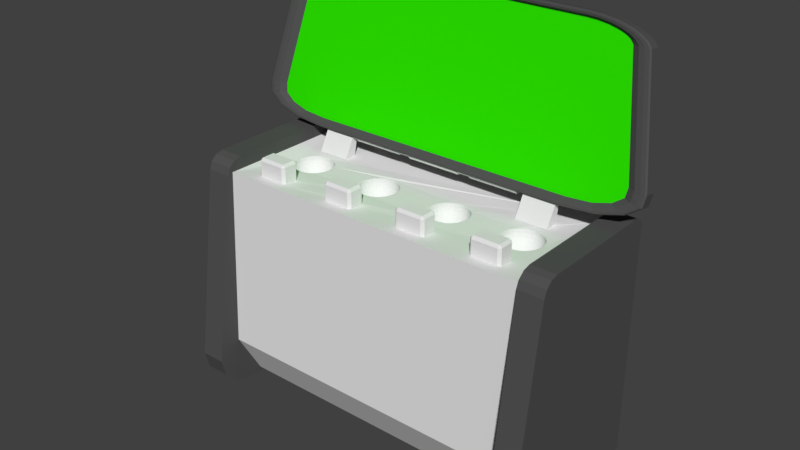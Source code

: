 # Source: computer.blend  (saved by Blender 2.79.0; exported with 4.5.12 LTS)
import bpy
from mathutils import Matrix  # noqa: F401  (used for matrix-valued properties, if any)

bpy.ops.wm.read_factory_settings(use_empty=True)
scene = bpy.context.scene
scene.name = 'Scene'

# ---- collections
col_collection_1 = bpy.data.collections.new('Collection 1'); scene.collection.children.link(col_collection_1)

# ---- materials (node trees are filled in below, after node groups)
mat_button4 = bpy.data.materials.new('Button4')
mat_button4.alpha_threshold = 0.0
mat_button4.roughness = 0.5
mat_button3 = bpy.data.materials.new('Button3')
mat_button3.alpha_threshold = 0.0
mat_button3.roughness = 0.5
mat_button2 = bpy.data.materials.new('Button2')
mat_button2.alpha_threshold = 0.0
mat_button2.roughness = 0.5
mat_button1 = bpy.data.materials.new('Button1')
mat_button1.alpha_threshold = 0.0
mat_button1.roughness = 0.5
mat_material_001 = bpy.data.materials.new('Material.001')
mat_material_001.alpha_threshold = 0.0
mat_material_001.roughness = 0.5
mat_material_001.line_color = (0.0, 0.0, 0.0, 1.0)
mat_screan_001 = bpy.data.materials.new('Screan.001')
mat_screan_001.alpha_threshold = 0.0
mat_screan_001.diffuse_color = (0.02576, 0.8, 0.0, 1.0)
mat_screan_001.roughness = 0.5
mat_frame_001 = bpy.data.materials.new('Frame.001')
mat_frame_001.alpha_threshold = 0.0
mat_frame_001.roughness = 0.5
mat_button1_001 = bpy.data.materials.new('Button1.001')
mat_button1_001.alpha_threshold = 0.0
mat_button1_001.roughness = 0.5
mat_button2_001 = bpy.data.materials.new('Button2.001')
mat_button2_001.alpha_threshold = 0.0
mat_button2_001.roughness = 0.5
mat_button3_001 = bpy.data.materials.new('Button3.001')
mat_button3_001.alpha_threshold = 0.0
mat_button3_001.roughness = 0.5
mat_button4_001 = bpy.data.materials.new('Button4.001')
mat_button4_001.alpha_threshold = 0.0
mat_button4_001.roughness = 0.5

# ---- material node trees
mat_frame_001.use_nodes = True; mat_frame_001.node_tree.nodes.clear()
_N = mat_frame_001.node_tree.nodes; _L = mat_frame_001.node_tree.links
n0 = _N.new('ShaderNodeOutputMaterial'); n0.name = 'Material Output'; n0.location = (300, 300)
n1 = _N.new('ShaderNodeBsdfDiffuse'); n1.name = 'Diffuse BSDF'; n1.location = (10, 300)
n1.inputs[0].default_value = (0.08714, 0.08714, 0.08714, 1.0)
_L.new(n1.outputs[0], n0.inputs[0])
n0.is_active_output = True

# ---- world
world_world = bpy.data.worlds.new('World'); scene.world = world_world
world_world.color = (0.05088, 0.05088, 0.05088)
world_world.use_sun_shadow = False
world_world.sun_shadow_jitter_overblur = 0.0
world_world.cycles.sampling_method = 'MANUAL'

# ---- meshes
me_cube_004 = bpy.data.meshes.new('Cube.004')
me_cube_004.from_pydata([(-0.035, -0.0252, -0.03248), (-0.042, -0.0182, -0.03248), (-0.035, -0.0252, 0.01932), (-0.035, -0.0182, 0.02632), (-0.042, -0.0182, 0.01932), (-0.042, 0.0182, -0.03248), (-0.035, 0.0252, -0.03248), (-0.035, 0.0182, 0.02632), (-0.035, 0.0252, 0.01932), (-0.042, 0.0182, 0.01932), (0.042, -0.0182, -0.03248), (0.035, -0.0252, -0.03248), (0.035, -0.0182, 0.02632), (0.035, -0.0252, 0.01932), (0.042, -0.0182, 0.01932), (0.035, 0.0252, -0.03248), (0.042, 0.0182, -0.03248), (0.035, 0.0182, 0.02632), (0.042, 0.0182, 0.01932), (0.035, 0.0252, 0.01932)], [], [(5, 6, 15, 16, 10, 11, 0, 1), (11, 13, 2, 0), (16, 18, 14, 10), (17, 7, 3, 12), (1, 4, 9, 5), (6, 8, 19, 15), (2, 3, 4), (7, 8, 9), (12, 13, 14), (17, 18, 19), (0, 2, 4, 1), (3, 7, 9, 4), (8, 6, 5, 9), (7, 17, 19, 8), (18, 16, 15, 19), (17, 12, 14, 18), (13, 11, 10, 14), (12, 3, 2, 13)])
me_cube_004.materials.append(mat_button4)
me_cube_004.use_remesh_preserve_volume = False
me_cube_004.use_remesh_preserve_attributes = False
me_cube_004.use_mirror_vertex_groups = False
me_cube_004.update()
me_cube_003 = bpy.data.meshes.new('Cube.003')
me_cube_003.from_pydata([(-0.035, -0.0252, -0.03248), (-0.042, -0.0182, -0.03248), (-0.035, -0.0252, 0.01932), (-0.035, -0.0182, 0.02632), (-0.042, -0.0182, 0.01932), (-0.042, 0.0182, -0.03248), (-0.035, 0.0252, -0.03248), (-0.035, 0.0182, 0.02632), (-0.035, 0.0252, 0.01932), (-0.042, 0.0182, 0.01932), (0.042, -0.0182, -0.03248), (0.035, -0.0252, -0.03248), (0.035, -0.0182, 0.02632), (0.035, -0.0252, 0.01932), (0.042, -0.0182, 0.01932), (0.035, 0.0252, -0.03248), (0.042, 0.0182, -0.03248), (0.035, 0.0182, 0.02632), (0.042, 0.0182, 0.01932), (0.035, 0.0252, 0.01932)], [], [(5, 6, 15, 16, 10, 11, 0, 1), (11, 13, 2, 0), (16, 18, 14, 10), (17, 7, 3, 12), (1, 4, 9, 5), (6, 8, 19, 15), (2, 3, 4), (7, 8, 9), (12, 13, 14), (17, 18, 19), (0, 2, 4, 1), (3, 7, 9, 4), (8, 6, 5, 9), (7, 17, 19, 8), (18, 16, 15, 19), (17, 12, 14, 18), (13, 11, 10, 14), (12, 3, 2, 13)])
me_cube_003.materials.append(mat_button3)
me_cube_003.use_remesh_preserve_volume = False
me_cube_003.use_remesh_preserve_attributes = False
me_cube_003.use_mirror_vertex_groups = False
me_cube_003.update()
me_cube_002 = bpy.data.meshes.new('Cube.002')
me_cube_002.from_pydata([(-0.035, -0.0252, -0.03248), (-0.042, -0.0182, -0.03248), (-0.035, -0.0252, 0.01932), (-0.035, -0.0182, 0.02632), (-0.042, -0.0182, 0.01932), (-0.042, 0.0182, -0.03248), (-0.035, 0.0252, -0.03248), (-0.035, 0.0182, 0.02632), (-0.035, 0.0252, 0.01932), (-0.042, 0.0182, 0.01932), (0.042, -0.0182, -0.03248), (0.035, -0.0252, -0.03248), (0.035, -0.0182, 0.02632), (0.035, -0.0252, 0.01932), (0.042, -0.0182, 0.01932), (0.035, 0.0252, -0.03248), (0.042, 0.0182, -0.03248), (0.035, 0.0182, 0.02632), (0.042, 0.0182, 0.01932), (0.035, 0.0252, 0.01932)], [], [(11, 13, 2, 0), (16, 18, 14, 10), (17, 7, 3, 12), (1, 4, 9, 5), (6, 8, 19, 15), (2, 3, 4), (7, 8, 9), (12, 13, 14), (17, 18, 19), (0, 2, 4, 1), (3, 7, 9, 4), (8, 6, 5, 9), (7, 17, 19, 8), (18, 16, 15, 19), (17, 12, 14, 18), (13, 11, 10, 14), (12, 3, 2, 13), (5, 6, 15, 16, 10, 11, 0, 1)])
me_cube_002.materials.append(mat_button2)
me_cube_002.use_remesh_preserve_volume = False
me_cube_002.use_remesh_preserve_attributes = False
me_cube_002.use_mirror_vertex_groups = False
me_cube_002.update()
me_cube_001 = bpy.data.meshes.new('Cube.001')
me_cube_001.from_pydata([(-0.035, -0.0252, -0.03248), (-0.042, -0.0182, -0.03248), (-0.035, -0.0252, 0.01932), (-0.035, -0.0182, 0.02632), (-0.042, -0.0182, 0.01932), (-0.042, 0.0182, -0.03248), (-0.035, 0.0252, -0.03248), (-0.035, 0.0182, 0.02632), (-0.035, 0.0252, 0.01932), (-0.042, 0.0182, 0.01932), (0.042, -0.0182, -0.03248), (0.035, -0.0252, -0.03248), (0.035, -0.0182, 0.02632), (0.035, -0.0252, 0.01932), (0.042, -0.0182, 0.01932), (0.035, 0.0252, -0.03248), (0.042, 0.0182, -0.03248), (0.035, 0.0182, 0.02632), (0.042, 0.0182, 0.01932), (0.035, 0.0252, 0.01932)], [], [(5, 6, 15, 16, 10, 11, 0, 1), (11, 13, 2, 0), (16, 18, 14, 10), (17, 7, 3, 12), (1, 4, 9, 5), (6, 8, 19, 15), (2, 3, 4), (7, 8, 9), (12, 13, 14), (17, 18, 19), (0, 2, 4, 1), (3, 7, 9, 4), (8, 6, 5, 9), (7, 17, 19, 8), (18, 16, 15, 19), (17, 12, 14, 18), (13, 11, 10, 14), (12, 3, 2, 13)])
me_cube_001.materials.append(mat_button1)
me_cube_001.use_remesh_preserve_volume = False
me_cube_001.use_remesh_preserve_attributes = False
me_cube_001.use_mirror_vertex_groups = False
me_cube_001.update()
me_cube_006 = bpy.data.meshes.new('Cube.006')
me_cube_006.from_pydata([(-0.3339, 0.01656, 0.1806), (-0.3235, 0.06904, 0.2341), (-0.3237, 0.06803, 0.2236), (-0.3243, 0.06505, 0.2136), (-0.3253, 0.0602, 0.2043), (-0.3266, 0.05367, 0.1962), (-0.3281, 0.04572, 0.1896), (-0.3299, 0.03664, 0.1846), (-0.3319, 0.0268, 0.1816), (-0.3135, 0.066, 0.2341), (-0.3139, 0.06505, 0.2236), (-0.315, 0.06223, 0.2136), (-0.3169, 0.05766, 0.2043), (-0.3195, 0.05152, 0.1962), (-0.3226, 0.04403, 0.1896), (-0.3261, 0.03548, 0.1846), (-0.3299, 0.02621, 0.1816), (-0.3042, 0.06105, 0.2341), (-0.3048, 0.0602, 0.2236), (-0.3065, 0.05766, 0.2136), (-0.3092, 0.05355, 0.2043), (-0.3129, 0.04802, 0.1962), (-0.3174, 0.04128, 0.1896), (-0.3226, 0.03359, 0.1846), (-0.3281, 0.02524, 0.1816), (-0.2961, 0.0544, 0.2341), (-0.2968, 0.05367, 0.2236), (-0.299, 0.05152, 0.2136), (-0.3025, 0.04802, 0.2043), (-0.3072, 0.04331, 0.1962), (-0.3129, 0.03758, 0.1896), (-0.3195, 0.03104, 0.1846), (-0.3266, 0.02394, 0.1816), (-0.2894, 0.04629, 0.2341), (-0.2903, 0.04572, 0.2236), (-0.2928, 0.04403, 0.2136), (-0.2969, 0.04128, 0.2043), (-0.3025, 0.03758, 0.1962), (-0.3092, 0.03308, 0.1896), (-0.3169, 0.02794, 0.1846), (-0.3253, 0.02236, 0.1816), (-0.2845, 0.03704, 0.2341), (-0.2855, 0.03664, 0.2236), (-0.2883, 0.03548, 0.2136), (-0.2928, 0.03359, 0.2043), (-0.299, 0.03104, 0.1962), (-0.3065, 0.02794, 0.1896), (-0.315, 0.0244, 0.1846), (-0.3243, 0.02056, 0.1816), (-0.2815, 0.027, 0.2341), (-0.2825, 0.0268, 0.2236), (-0.2855, 0.02621, 0.2136), (-0.2903, 0.02524, 0.2043), (-0.2968, 0.02394, 0.1962), (-0.3048, 0.02236, 0.1896), (-0.3139, 0.02056, 0.1846), (-0.3237, 0.0186, 0.1816), (-0.2804, 0.01656, 0.2341), (-0.2815, 0.01656, 0.2236), (-0.2845, 0.01656, 0.2136), (-0.2894, 0.01656, 0.2043), (-0.2961, 0.01656, 0.1962), (-0.3042, 0.01656, 0.1896), (-0.3135, 0.01656, 0.1846), (-0.3235, 0.01656, 0.1816), (-0.2815, 0.006122, 0.2341), (-0.2825, 0.006322, 0.2236), (-0.2855, 0.006917, 0.2136), (-0.2903, 0.007881, 0.2043), (-0.2968, 0.009179, 0.1962), (-0.3048, 0.01076, 0.1896), (-0.3139, 0.01257, 0.1846), (-0.3237, 0.01452, 0.1816), (-0.2845, -0.003916, 0.2341), (-0.2855, -0.003522, 0.2236), (-0.2883, -0.002357, 0.2136), (-0.2928, -0.0004649, 0.2043), (-0.299, 0.002082, 0.1962), (-0.3065, 0.005185, 0.1896), (-0.315, 0.008725, 0.1846), (-0.3243, 0.01257, 0.1816), (-0.2894, -0.01317, 0.2341), (-0.2903, -0.0126, 0.2236), (-0.2928, -0.0109, 0.2136), (-0.2969, -0.008157, 0.2043), (-0.3025, -0.00446, 0.1962), (-0.3092, 4.511e-05, 0.1896), (-0.3169, 0.005185, 0.1846), (-0.3253, 0.01076, 0.1816), (-0.2961, -0.02128, 0.2341), (-0.2968, -0.02055, 0.2236), (-0.299, -0.01839, 0.2136), (-0.3025, -0.0149, 0.2043), (-0.3072, -0.01019, 0.1962), (-0.3129, -0.00446, 0.1896), (-0.3195, 0.002082, 0.1846), (-0.3266, 0.009179, 0.1816), (-0.3042, -0.02793, 0.2341), (-0.3048, -0.02707, 0.2236), (-0.3065, -0.02454, 0.2136), (-0.3092, -0.02043, 0.2043), (-0.3129, -0.0149, 0.1962), (-0.3174, -0.008157, 0.1896), (-0.3226, -0.0004649, 0.1846), (-0.3281, 0.007881, 0.1816), (-0.3135, -0.03287, 0.2341), (-0.3139, -0.03192, 0.2236), (-0.315, -0.02911, 0.2136), (-0.3169, -0.02454, 0.2043), (-0.3195, -0.01839, 0.1962), (-0.3226, -0.0109, 0.1896), (-0.3261, -0.002357, 0.1846), (-0.3299, 0.006917, 0.1816), (-0.3235, -0.03592, 0.2341), (-0.3237, -0.03491, 0.2236), (-0.3243, -0.03192, 0.2136), (-0.3253, -0.02707, 0.2043), (-0.3266, -0.02055, 0.1962), (-0.3281, -0.0126, 0.1896), (-0.3299, -0.003522, 0.1846), (-0.3319, 0.006322, 0.1816), (-0.3339, -0.03695, 0.2341), (-0.3339, -0.03592, 0.2236), (-0.3339, -0.03287, 0.2136), (-0.3339, -0.02793, 0.2043), (-0.3339, -0.02128, 0.1962), (-0.3339, -0.01317, 0.1896), (-0.3339, -0.003916, 0.1846), (-0.3339, 0.006122, 0.1816), (-0.3444, -0.03592, 0.2341), (-0.3442, -0.03491, 0.2236), (-0.3436, -0.03192, 0.2136), (-0.3426, -0.02707, 0.2043), (-0.3413, -0.02055, 0.1962), (-0.3397, -0.0126, 0.1896), (-0.3379, -0.003522, 0.1846), (-0.336, 0.006322, 0.1816), (-0.3544, -0.03287, 0.2341), (-0.354, -0.03192, 0.2236), (-0.3529, -0.02911, 0.2136), (-0.351, -0.02454, 0.2043), (-0.3484, -0.01839, 0.1962), (-0.3453, -0.0109, 0.1896), (-0.3418, -0.002357, 0.1846), (-0.3379, 0.006917, 0.1816), (-0.3637, -0.02793, 0.2341), (-0.3631, -0.02707, 0.2236), (-0.3614, -0.02454, 0.2136), (-0.3587, -0.02043, 0.2043), (-0.355, -0.0149, 0.1962), (-0.3505, -0.008157, 0.1896), (-0.3453, -0.0004649, 0.1846), (-0.3397, 0.007881, 0.1816), (-0.3718, -0.02128, 0.2341), (-0.371, -0.02055, 0.2236), (-0.3689, -0.01839, 0.2136), (-0.3654, -0.0149, 0.2043), (-0.3607, -0.01019, 0.1962), (-0.355, -0.00446, 0.1896), (-0.3484, 0.002082, 0.1846), (-0.3413, 0.009179, 0.1816), (-0.3784, -0.01317, 0.2341), (-0.3776, -0.0126, 0.2236), (-0.375, -0.0109, 0.2136), (-0.3709, -0.008157, 0.2043), (-0.3654, -0.00446, 0.1962), (-0.3587, 4.512e-05, 0.1896), (-0.351, 0.005185, 0.1846), (-0.3426, 0.01076, 0.1816), (-0.3834, -0.003916, 0.2341), (-0.3824, -0.003522, 0.2236), (-0.3796, -0.002357, 0.2136), (-0.375, -0.0004649, 0.2043), (-0.3689, 0.002082, 0.1962), (-0.3614, 0.005185, 0.1896), (-0.3529, 0.008725, 0.1846), (-0.3436, 0.01257, 0.1816), (-0.3864, 0.006122, 0.2341), (-0.3854, 0.006323, 0.2236), (-0.3824, 0.006917, 0.2136), (-0.3776, 0.007881, 0.2043), (-0.371, 0.009179, 0.1962), (-0.3631, 0.01076, 0.1896), (-0.354, 0.01257, 0.1846), (-0.3442, 0.01452, 0.1816), (-0.3874, 0.01656, 0.2341), (-0.3864, 0.01656, 0.2236), (-0.3834, 0.01656, 0.2136), (-0.3784, 0.01656, 0.2043), (-0.3718, 0.01656, 0.1962), (-0.3637, 0.01656, 0.1896), (-0.3544, 0.01656, 0.1846), (-0.3444, 0.01656, 0.1816), (-0.3864, 0.027, 0.2341), (-0.3854, 0.0268, 0.2236), (-0.3824, 0.02621, 0.2136), (-0.3776, 0.02524, 0.2043), (-0.371, 0.02394, 0.1962), (-0.3631, 0.02236, 0.1896), (-0.354, 0.02056, 0.1846), (-0.3442, 0.0186, 0.1816), (-0.3834, 0.03704, 0.2341), (-0.3824, 0.03664, 0.2236), (-0.3796, 0.03548, 0.2136), (-0.375, 0.03359, 0.2043), (-0.3689, 0.03104, 0.1962), (-0.3614, 0.02794, 0.1896), (-0.3529, 0.0244, 0.1846), (-0.3436, 0.02056, 0.1816), (-0.3784, 0.04629, 0.2341), (-0.3776, 0.04572, 0.2236), (-0.375, 0.04403, 0.2136), (-0.3709, 0.04128, 0.2043), (-0.3654, 0.03758, 0.1962), (-0.3587, 0.03308, 0.1896), (-0.351, 0.02794, 0.1846), (-0.3426, 0.02236, 0.1816), (-0.3718, 0.0544, 0.2341), (-0.371, 0.05367, 0.2236), (-0.3689, 0.05152, 0.2136), (-0.3654, 0.04802, 0.2043), (-0.3607, 0.04331, 0.1962), (-0.355, 0.03758, 0.1896), (-0.3484, 0.03104, 0.1846), (-0.3413, 0.02394, 0.1816), (-0.3637, 0.06105, 0.2341), (-0.3631, 0.0602, 0.2236), (-0.3614, 0.05766, 0.2136), (-0.3587, 0.05355, 0.2043), (-0.355, 0.04802, 0.1962), (-0.3505, 0.04128, 0.1896), (-0.3453, 0.03359, 0.1846), (-0.3397, 0.02524, 0.1816), (-0.3544, 0.066, 0.2341), (-0.354, 0.06505, 0.2236), (-0.3529, 0.06223, 0.2136), (-0.351, 0.05766, 0.2043), (-0.3484, 0.05152, 0.1962), (-0.3453, 0.04403, 0.1896), (-0.3418, 0.03548, 0.1846), (-0.3379, 0.02621, 0.1816), (-0.3444, 0.06904, 0.2341), (-0.3442, 0.06803, 0.2236), (-0.3436, 0.06505, 0.2136), (-0.3426, 0.0602, 0.2043), (-0.3413, 0.05367, 0.1962), (-0.3397, 0.04572, 0.1896), (-0.3379, 0.03664, 0.1846), (-0.336, 0.0268, 0.1816), (-0.3339, 0.07007, 0.2341), (-0.3339, 0.06904, 0.2236), (-0.3339, 0.066, 0.2136), (-0.3339, 0.06105, 0.2043), (-0.3339, 0.0544, 0.1962), (-0.3339, 0.04629, 0.1896), (-0.3339, 0.03704, 0.1846), (-0.3339, 0.027, 0.1816), (0.3122, 0.01656, 0.1806), (0.3226, 0.06904, 0.2341), (0.3224, 0.06803, 0.2236), (0.3218, 0.06505, 0.2136), (0.3208, 0.0602, 0.2043), (0.3195, 0.05367, 0.1962), (0.318, 0.04572, 0.1896), (0.3162, 0.03664, 0.1846), (0.3142, 0.0268, 0.1816), (0.3326, 0.066, 0.2341), (0.3322, 0.06505, 0.2236), (0.3311, 0.06223, 0.2136), (0.3292, 0.05766, 0.2043), (0.3266, 0.05152, 0.1962), (0.3235, 0.04403, 0.1896), (0.32, 0.03548, 0.1846), (0.3162, 0.02621, 0.1816), (0.3419, 0.06105, 0.2341), (0.3413, 0.0602, 0.2236), (0.3396, 0.05766, 0.2136), (0.3369, 0.05355, 0.2043), (0.3332, 0.04802, 0.1962), (0.3287, 0.04128, 0.1896), (0.3235, 0.03359, 0.1846), (0.318, 0.02524, 0.1816), (0.35, 0.0544, 0.2341), (0.3493, 0.05367, 0.2236), (0.3471, 0.05152, 0.2136), (0.3436, 0.04802, 0.2043), (0.3389, 0.04331, 0.1962), (0.3332, 0.03758, 0.1896), (0.3266, 0.03104, 0.1846), (0.3195, 0.02394, 0.1816), (0.3567, 0.04629, 0.2341), (0.3558, 0.04572, 0.2236), (0.3533, 0.04403, 0.2136), (0.3492, 0.04128, 0.2043), (0.3436, 0.03758, 0.1962), (0.3369, 0.03308, 0.1896), (0.3292, 0.02794, 0.1846), (0.3208, 0.02236, 0.1816), (0.3616, 0.03704, 0.2341), (0.3606, 0.03664, 0.2236), (0.3578, 0.03548, 0.2136), (0.3533, 0.03359, 0.2043), (0.3471, 0.03104, 0.1962), (0.3396, 0.02794, 0.1896), (0.3311, 0.0244, 0.1846), (0.3218, 0.02056, 0.1816), (0.3646, 0.027, 0.2341), (0.3636, 0.0268, 0.2236), (0.3606, 0.02621, 0.2136), (0.3558, 0.02524, 0.2043), (0.3493, 0.02394, 0.1962), (0.3413, 0.02236, 0.1896), (0.3322, 0.02056, 0.1846), (0.3224, 0.0186, 0.1816), (0.3657, 0.01656, 0.2341), (0.3646, 0.01656, 0.2236), (0.3616, 0.01656, 0.2136), (0.3567, 0.01656, 0.2043), (0.35, 0.01656, 0.1962), (0.3419, 0.01656, 0.1896), (0.3326, 0.01656, 0.1846), (0.3226, 0.01656, 0.1816), (0.3646, 0.006122, 0.2341), (0.3636, 0.006322, 0.2236), (0.3606, 0.006917, 0.2136), (0.3558, 0.007881, 0.2043), (0.3493, 0.009179, 0.1962), (0.3413, 0.01076, 0.1896), (0.3322, 0.01257, 0.1846), (0.3224, 0.01452, 0.1816), (0.3616, -0.003916, 0.2341), (0.3606, -0.003522, 0.2236), (0.3578, -0.002357, 0.2136), (0.3533, -0.0004649, 0.2043), (0.3471, 0.002082, 0.1962), (0.3396, 0.005185, 0.1896), (0.3311, 0.008725, 0.1846), (0.3218, 0.01257, 0.1816), (0.3567, -0.01317, 0.2341), (0.3558, -0.0126, 0.2236), (0.3533, -0.0109, 0.2136), (0.3492, -0.008157, 0.2043), (0.3436, -0.00446, 0.1962), (0.3369, 4.511e-05, 0.1896), (0.3292, 0.005185, 0.1846), (0.3208, 0.01076, 0.1816), (0.35, -0.02128, 0.2341), (0.3493, -0.02055, 0.2236), (0.3471, -0.01839, 0.2136), (0.3436, -0.0149, 0.2043), (0.3389, -0.01019, 0.1962), (0.3332, -0.00446, 0.1896), (0.3266, 0.002082, 0.1846), (0.3195, 0.009179, 0.1816), (0.3419, -0.02793, 0.2341), (0.3413, -0.02707, 0.2236), (0.3396, -0.02454, 0.2136), (0.3369, -0.02043, 0.2043), (0.3332, -0.0149, 0.1962), (0.3287, -0.008157, 0.1896), (0.3235, -0.0004649, 0.1846), (0.318, 0.007881, 0.1816), (0.3326, -0.03287, 0.2341), (0.3322, -0.03192, 0.2236), (0.3311, -0.02911, 0.2136), (0.3292, -0.02454, 0.2043), (0.3266, -0.01839, 0.1962), (0.3235, -0.0109, 0.1896), (0.32, -0.002357, 0.1846), (0.3162, 0.006917, 0.1816), (0.3226, -0.03592, 0.2341), (0.3224, -0.03491, 0.2236), (0.3218, -0.03192, 0.2136), (0.3208, -0.02707, 0.2043), (0.3195, -0.02055, 0.1962), (0.318, -0.0126, 0.1896), (0.3162, -0.003522, 0.1846), (0.3142, 0.006322, 0.1816), (0.3122, -0.03695, 0.2341), (0.3122, -0.03592, 0.2236), (0.3122, -0.03287, 0.2136), (0.3122, -0.02793, 0.2043), (0.3122, -0.02128, 0.1962), (0.3122, -0.01317, 0.1896), (0.3122, -0.003916, 0.1846), (0.3122, 0.006122, 0.1816), (0.3017, -0.03592, 0.2341), (0.3019, -0.03491, 0.2236), (0.3025, -0.03192, 0.2136), (0.3035, -0.02707, 0.2043), (0.3048, -0.02055, 0.1962), (0.3064, -0.0126, 0.1896), (0.3082, -0.003522, 0.1846), (0.3101, 0.006322, 0.1816), (0.2917, -0.03287, 0.2341), (0.2921, -0.03192, 0.2236), (0.2932, -0.02911, 0.2136), (0.2951, -0.02454, 0.2043), (0.2977, -0.01839, 0.1962), (0.3008, -0.0109, 0.1896), (0.3043, -0.002357, 0.1846), (0.3082, 0.006917, 0.1816), (0.2824, -0.02793, 0.2341), (0.283, -0.02707, 0.2236), (0.2847, -0.02454, 0.2136), (0.2874, -0.02043, 0.2043), (0.2911, -0.0149, 0.1962), (0.2956, -0.008157, 0.1896), (0.3008, -0.0004649, 0.1846), (0.3064, 0.007881, 0.1816), (0.2743, -0.02128, 0.2341), (0.2751, -0.02055, 0.2236), (0.2772, -0.01839, 0.2136), (0.2807, -0.0149, 0.2043), (0.2854, -0.01019, 0.1962), (0.2911, -0.00446, 0.1896), (0.2977, 0.002082, 0.1846), (0.3048, 0.009179, 0.1816), (0.2677, -0.01317, 0.2341), (0.2685, -0.0126, 0.2236), (0.2711, -0.0109, 0.2136), (0.2752, -0.008157, 0.2043), (0.2807, -0.00446, 0.1962), (0.2874, 4.512e-05, 0.1896), (0.2951, 0.005185, 0.1846), (0.3035, 0.01076, 0.1816), (0.2627, -0.003916, 0.2341), (0.2637, -0.003522, 0.2236), (0.2665, -0.002357, 0.2136), (0.2711, -0.0004649, 0.2043), (0.2772, 0.002082, 0.1962), (0.2847, 0.005185, 0.1896), (0.2932, 0.008725, 0.1846), (0.3025, 0.01257, 0.1816), (0.2597, 0.006122, 0.2341), (0.2607, 0.006323, 0.2236), (0.2637, 0.006917, 0.2136), (0.2685, 0.007881, 0.2043), (0.2751, 0.009179, 0.1962), (0.283, 0.01076, 0.1896), (0.2921, 0.01257, 0.1846), (0.3019, 0.01452, 0.1816), (0.2587, 0.01656, 0.2341), (0.2597, 0.01656, 0.2236), (0.2627, 0.01656, 0.2136), (0.2677, 0.01656, 0.2043), (0.2743, 0.01656, 0.1962), (0.2824, 0.01656, 0.1896), (0.2917, 0.01656, 0.1846), (0.3017, 0.01656, 0.1816), (0.2597, 0.027, 0.2341), (0.2607, 0.0268, 0.2236), (0.2637, 0.02621, 0.2136), (0.2685, 0.02524, 0.2043), (0.2751, 0.02394, 0.1962), (0.283, 0.02236, 0.1896), (0.2921, 0.02056, 0.1846), (0.3019, 0.0186, 0.1816), (0.2627, 0.03704, 0.2341), (0.2637, 0.03664, 0.2236), (0.2665, 0.03548, 0.2136), (0.2711, 0.03359, 0.2043), (0.2772, 0.03104, 0.1962), (0.2847, 0.02794, 0.1896), (0.2932, 0.0244, 0.1846), (0.3025, 0.02056, 0.1816), (0.2677, 0.04629, 0.2341), (0.2685, 0.04572, 0.2236), (0.2711, 0.04403, 0.2136), (0.2752, 0.04128, 0.2043), (0.2807, 0.03758, 0.1962), (0.2874, 0.03308, 0.1896), (0.2951, 0.02794, 0.1846), (0.3035, 0.02236, 0.1816), (0.2743, 0.0544, 0.2341), (0.2751, 0.05367, 0.2236), (0.2772, 0.05152, 0.2136), (0.2807, 0.04802, 0.2043), (0.2854, 0.04331, 0.1962), (0.2911, 0.03758, 0.1896), (0.2977, 0.03104, 0.1846), (0.3048, 0.02394, 0.1816), (0.2824, 0.06105, 0.2341), (0.283, 0.0602, 0.2236), (0.2847, 0.05766, 0.2136), (0.2874, 0.05355, 0.2043), (0.2911, 0.04802, 0.1962), (0.2956, 0.04128, 0.1896), (0.3008, 0.03359, 0.1846), (0.3064, 0.02524, 0.1816), (0.2917, 0.066, 0.2341), (0.2921, 0.06505, 0.2236), (0.2932, 0.06223, 0.2136), (0.2951, 0.05766, 0.2043), (0.2977, 0.05152, 0.1962), (0.3008, 0.04403, 0.1896), (0.3043, 0.03548, 0.1846), (0.3082, 0.02621, 0.1816), (0.3017, 0.06904, 0.2341), (0.3019, 0.06803, 0.2236), (0.3025, 0.06505, 0.2136), (0.3035, 0.0602, 0.2043), (0.3048, 0.05367, 0.1962), (0.3064, 0.04572, 0.1896), (0.3082, 0.03664, 0.1846), (0.3101, 0.0268, 0.1816), (0.3122, 0.07007, 0.2341), (0.3122, 0.06904, 0.2236), (0.3122, 0.066, 0.2136), (0.3122, 0.06105, 0.2043), (0.3122, 0.0544, 0.1962), (0.3122, 0.04629, 0.1896), (0.3122, 0.03704, 0.1846), (0.3122, 0.027, 0.1816), (0.1029, 0.01656, 0.1806), (0.1133, 0.06904, 0.2341), (0.1131, 0.06803, 0.2236), (0.1125, 0.06505, 0.2136), (0.1115, 0.0602, 0.2043), (0.1102, 0.05367, 0.1962), (0.1087, 0.04572, 0.1896), (0.1069, 0.03664, 0.1846), (0.1049, 0.0268, 0.1816), (0.1233, 0.066, 0.2341), (0.1229, 0.06505, 0.2236), (0.1218, 0.06223, 0.2136), (0.1199, 0.05766, 0.2043), (0.1173, 0.05152, 0.1962), (0.1142, 0.04403, 0.1896), (0.1107, 0.03548, 0.1846), (0.1069, 0.02621, 0.1816), (0.1326, 0.06105, 0.2341), (0.132, 0.0602, 0.2236), (0.1303, 0.05766, 0.2136), (0.1276, 0.05355, 0.2043), (0.1239, 0.04802, 0.1962), (0.1194, 0.04128, 0.1896), (0.1142, 0.03359, 0.1846), (0.1087, 0.02524, 0.1816), (0.1407, 0.0544, 0.2341), (0.14, 0.05367, 0.2236), (0.1378, 0.05152, 0.2136), (0.1343, 0.04802, 0.2043), (0.1296, 0.04331, 0.1962), (0.1239, 0.03758, 0.1896), (0.1173, 0.03104, 0.1846), (0.1102, 0.02394, 0.1816), (0.1474, 0.04629, 0.2341), (0.1465, 0.04572, 0.2236), (0.144, 0.04403, 0.2136), (0.1399, 0.04128, 0.2043), (0.1343, 0.03758, 0.1962), (0.1276, 0.03308, 0.1896), (0.1199, 0.02794, 0.1846), (0.1115, 0.02236, 0.1816), (0.1523, 0.03704, 0.2341), (0.1513, 0.03664, 0.2236), (0.1485, 0.03548, 0.2136), (0.144, 0.03359, 0.2043), (0.1378, 0.03104, 0.1962), (0.1303, 0.02794, 0.1896), (0.1218, 0.0244, 0.1846), (0.1125, 0.02056, 0.1816), (0.1553, 0.027, 0.2341), (0.1543, 0.0268, 0.2236), (0.1513, 0.02621, 0.2136), (0.1465, 0.02524, 0.2043), (0.14, 0.02394, 0.1962), (0.132, 0.02236, 0.1896), (0.1229, 0.02056, 0.1846), (0.1131, 0.0186, 0.1816), (0.1564, 0.01656, 0.2341), (0.1553, 0.01656, 0.2236), (0.1523, 0.01656, 0.2136), (0.1474, 0.01656, 0.2043), (0.1407, 0.01656, 0.1962), (0.1326, 0.01656, 0.1896), (0.1233, 0.01656, 0.1846), (0.1133, 0.01656, 0.1816), (0.1553, 0.006122, 0.2341), (0.1543, 0.006322, 0.2236), (0.1513, 0.006917, 0.2136), (0.1465, 0.007881, 0.2043), (0.14, 0.009179, 0.1962), (0.132, 0.01076, 0.1896), (0.1229, 0.01257, 0.1846), (0.1131, 0.01452, 0.1816), (0.1523, -0.003916, 0.2341), (0.1513, -0.003522, 0.2236), (0.1485, -0.002357, 0.2136), (0.144, -0.0004649, 0.2043), (0.1378, 0.002082, 0.1962), (0.1303, 0.005185, 0.1896), (0.1218, 0.008725, 0.1846), (0.1125, 0.01257, 0.1816), (0.1474, -0.01317, 0.2341), (0.1465, -0.0126, 0.2236), (0.144, -0.0109, 0.2136), (0.1399, -0.008157, 0.2043), (0.1343, -0.00446, 0.1962), (0.1276, 4.511e-05, 0.1896), (0.1199, 0.005185, 0.1846), (0.1115, 0.01076, 0.1816), (0.1407, -0.02128, 0.2341), (0.14, -0.02055, 0.2236), (0.1378, -0.01839, 0.2136), (0.1343, -0.0149, 0.2043), (0.1296, -0.01019, 0.1962), (0.1239, -0.00446, 0.1896), (0.1173, 0.002082, 0.1846), (0.1102, 0.009179, 0.1816), (0.1326, -0.02793, 0.2341), (0.132, -0.02707, 0.2236), (0.1303, -0.02454, 0.2136), (0.1276, -0.02043, 0.2043), (0.1239, -0.0149, 0.1962), (0.1194, -0.008157, 0.1896), (0.1142, -0.0004649, 0.1846), (0.1087, 0.007881, 0.1816), (0.1233, -0.03287, 0.2341), (0.1229, -0.03192, 0.2236), (0.1218, -0.02911, 0.2136), (0.1199, -0.02454, 0.2043), (0.1173, -0.01839, 0.1962), (0.1142, -0.0109, 0.1896), (0.1107, -0.002357, 0.1846), (0.1069, 0.006917, 0.1816), (0.1133, -0.03592, 0.2341), (0.1131, -0.03491, 0.2236), (0.1125, -0.03192, 0.2136), (0.1115, -0.02707, 0.2043), (0.1102, -0.02055, 0.1962), (0.1087, -0.0126, 0.1896), (0.1069, -0.003522, 0.1846), (0.1049, 0.006322, 0.1816), (0.1029, -0.03695, 0.2341), (0.1029, -0.03592, 0.2236), (0.1029, -0.03287, 0.2136), (0.1029, -0.02793, 0.2043), (0.1029, -0.02128, 0.1962), (0.1029, -0.01317, 0.1896), (0.1029, -0.003916, 0.1846), (0.1029, 0.006122, 0.1816), (0.09242, -0.03592, 0.2341), (0.09262, -0.03491, 0.2236), (0.09322, -0.03192, 0.2136), (0.09418, -0.02707, 0.2043), (0.09548, -0.02055, 0.1962), (0.09706, -0.0126, 0.1896), (0.09887, -0.003522, 0.1846), (0.1008, 0.006322, 0.1816), (0.08238, -0.03287, 0.2341), (0.08278, -0.03192, 0.2236), (0.08394, -0.02911, 0.2136), (0.08583, -0.02454, 0.2043), (0.08838, -0.01839, 0.1962), (0.09148, -0.0109, 0.1896), (0.09502, -0.002357, 0.1846), (0.09887, 0.006917, 0.1816), (0.07313, -0.02793, 0.2341), (0.0737, -0.02707, 0.2236), (0.0754, -0.02454, 0.2136), (0.07814, -0.02043, 0.2043), (0.08184, -0.0149, 0.1962), (0.08634, -0.008157, 0.1896), (0.09148, -0.0004649, 0.1846), (0.09706, 0.007881, 0.1816), (0.06502, -0.02128, 0.2341), (0.06575, -0.02055, 0.2236), (0.0679, -0.01839, 0.2136), (0.0714, -0.0149, 0.2043), (0.07611, -0.01019, 0.1962), (0.08184, -0.00446, 0.1896), (0.08838, 0.002082, 0.1846), (0.09548, 0.009179, 0.1816), (0.05837, -0.01317, 0.2341), (0.05923, -0.0126, 0.2236), (0.06176, -0.0109, 0.2136), (0.06587, -0.008157, 0.2043), (0.0714, -0.00446, 0.1962), (0.07814, 4.512e-05, 0.1896), (0.08583, 0.005185, 0.1846), (0.09418, 0.01076, 0.1816), (0.05343, -0.003916, 0.2341), (0.05438, -0.003522, 0.2236), (0.05719, -0.002357, 0.2136), (0.06176, -0.0004649, 0.2043), (0.0679, 0.002082, 0.1962), (0.0754, 0.005185, 0.1896), (0.08394, 0.008725, 0.1846), (0.09322, 0.01257, 0.1816), (0.05038, 0.006122, 0.2341), (0.05139, 0.006323, 0.2236), (0.05438, 0.006917, 0.2136), (0.05923, 0.007881, 0.2043), (0.06575, 0.009179, 0.1962), (0.0737, 0.01076, 0.1896), (0.08278, 0.01257, 0.1846), (0.09262, 0.01452, 0.1816), (0.04935, 0.01656, 0.2341), (0.05038, 0.01656, 0.2236), (0.05343, 0.01656, 0.2136), (0.05837, 0.01656, 0.2043), (0.06502, 0.01656, 0.1962), (0.07313, 0.01656, 0.1896), (0.08238, 0.01656, 0.1846), (0.09242, 0.01656, 0.1816), (0.05038, 0.027, 0.2341), (0.05139, 0.0268, 0.2236), (0.05438, 0.02621, 0.2136), (0.05923, 0.02524, 0.2043), (0.06575, 0.02394, 0.1962), (0.0737, 0.02236, 0.1896), (0.08278, 0.02056, 0.1846), (0.09262, 0.0186, 0.1816), (0.05343, 0.03704, 0.2341), (0.05438, 0.03664, 0.2236), (0.05719, 0.03548, 0.2136), (0.06176, 0.03359, 0.2043), (0.0679, 0.03104, 0.1962), (0.0754, 0.02794, 0.1896), (0.08394, 0.0244, 0.1846), (0.09322, 0.02056, 0.1816), (0.05837, 0.04629, 0.2341), (0.05923, 0.04572, 0.2236), (0.06176, 0.04403, 0.2136), (0.06587, 0.04128, 0.2043), (0.0714, 0.03758, 0.1962), (0.07814, 0.03308, 0.1896), (0.08583, 0.02794, 0.1846), (0.09418, 0.02236, 0.1816), (0.06502, 0.0544, 0.2341), (0.06575, 0.05367, 0.2236), (0.0679, 0.05152, 0.2136), (0.0714, 0.04802, 0.2043), (0.07611, 0.04331, 0.1962), (0.08184, 0.03758, 0.1896), (0.08838, 0.03104, 0.1846), (0.09548, 0.02394, 0.1816), (0.07313, 0.06105, 0.2341), (0.0737, 0.0602, 0.2236), (0.0754, 0.05766, 0.2136), (0.07814, 0.05355, 0.2043), (0.08184, 0.04802, 0.1962), (0.08634, 0.04128, 0.1896), (0.09148, 0.03359, 0.1846), (0.09706, 0.02524, 0.1816), (0.08238, 0.066, 0.2341), (0.08278, 0.06505, 0.2236), (0.08394, 0.06223, 0.2136), (0.08583, 0.05766, 0.2043), (0.08838, 0.05152, 0.1962), (0.09148, 0.04403, 0.1896), (0.09502, 0.03548, 0.1846), (0.09887, 0.02621, 0.1816), (0.09242, 0.06904, 0.2341), (0.09262, 0.06803, 0.2236), (0.09322, 0.06505, 0.2136), (0.09418, 0.0602, 0.2043), (0.09548, 0.05367, 0.1962), (0.09706, 0.04572, 0.1896), (0.09887, 0.03664, 0.1846), (0.1008, 0.0268, 0.1816), (0.1029, 0.07007, 0.2341), (0.1029, 0.06904, 0.2236), (0.1029, 0.066, 0.2136), (0.1029, 0.06105, 0.2043), (0.1029, 0.0544, 0.1962), (0.1029, 0.04629, 0.1896), (0.1029, 0.03704, 0.1846), (0.1029, 0.027, 0.1816), (-0.1155, 0.01656, 0.1806), (-0.1051, 0.06904, 0.2341), (-0.1053, 0.06803, 0.2236), (-0.1059, 0.06505, 0.2136), (-0.1069, 0.0602, 0.2043), (-0.1082, 0.05367, 0.1962), (-0.1097, 0.04572, 0.1896), (-0.1115, 0.03664, 0.1846), (-0.1135, 0.0268, 0.1816), (-0.09506, 0.066, 0.2341), (-0.09546, 0.06505, 0.2236), (-0.09662, 0.06223, 0.2136), (-0.09851, 0.05766, 0.2043), (-0.1011, 0.05152, 0.1962), (-0.1042, 0.04403, 0.1896), (-0.1077, 0.03548, 0.1846), (-0.1115, 0.02621, 0.1816), (-0.08581, 0.06105, 0.2341), (-0.08638, 0.0602, 0.2236), (-0.08807, 0.05766, 0.2136), (-0.09082, 0.05355, 0.2043), (-0.09452, 0.04802, 0.1962), (-0.09902, 0.04128, 0.1896), (-0.1042, 0.03359, 0.1846), (-0.1097, 0.02524, 0.1816), (-0.0777, 0.0544, 0.2341), (-0.07843, 0.05367, 0.2236), (-0.08058, 0.05152, 0.2136), (-0.08408, 0.04802, 0.2043), (-0.08879, 0.04331, 0.1962), (-0.09452, 0.03758, 0.1896), (-0.1011, 0.03104, 0.1846), (-0.1082, 0.02394, 0.1816), (-0.07105, 0.04629, 0.2341), (-0.0719, 0.04572, 0.2236), (-0.07444, 0.04403, 0.2136), (-0.07855, 0.04128, 0.2043), (-0.08408, 0.03758, 0.1962), (-0.09082, 0.03308, 0.1896), (-0.09851, 0.02794, 0.1846), (-0.1069, 0.02236, 0.1816), (-0.0661, 0.03704, 0.2341), (-0.06705, 0.03664, 0.2236), (-0.06987, 0.03548, 0.2136), (-0.07444, 0.03359, 0.2043), (-0.08058, 0.03104, 0.1962), (-0.08807, 0.02794, 0.1896), (-0.09662, 0.0244, 0.1846), (-0.1059, 0.02056, 0.1816), (-0.06306, 0.027, 0.2341), (-0.06407, 0.0268, 0.2236), (-0.06705, 0.02621, 0.2136), (-0.0719, 0.02524, 0.2043), (-0.07843, 0.02394, 0.1962), (-0.08638, 0.02236, 0.1896), (-0.09546, 0.02056, 0.1846), (-0.1053, 0.0186, 0.1816), (-0.06203, 0.01656, 0.2341), (-0.06306, 0.01656, 0.2236), (-0.0661, 0.01656, 0.2136), (-0.07105, 0.01656, 0.2043), (-0.0777, 0.01656, 0.1962), (-0.08581, 0.01656, 0.1896), (-0.09506, 0.01656, 0.1846), (-0.1051, 0.01656, 0.1816), (-0.06306, 0.006122, 0.2341), (-0.06407, 0.006322, 0.2236), (-0.06705, 0.006917, 0.2136), (-0.0719, 0.007881, 0.2043), (-0.07843, 0.009179, 0.1962), (-0.08638, 0.01076, 0.1896), (-0.09546, 0.01257, 0.1846), (-0.1053, 0.01452, 0.1816), (-0.0661, -0.003916, 0.2341), (-0.06705, -0.003522, 0.2236), (-0.06987, -0.002357, 0.2136), (-0.07444, -0.0004649, 0.2043), (-0.08058, 0.002082, 0.1962), (-0.08807, 0.005185, 0.1896), (-0.09662, 0.008725, 0.1846), (-0.1059, 0.01257, 0.1816), (-0.07105, -0.01317, 0.2341), (-0.0719, -0.0126, 0.2236), (-0.07444, -0.0109, 0.2136), (-0.07855, -0.008157, 0.2043), (-0.08408, -0.00446, 0.1962), (-0.09082, 4.511e-05, 0.1896), (-0.09851, 0.005185, 0.1846), (-0.1069, 0.01076, 0.1816), (-0.0777, -0.02128, 0.2341), (-0.07843, -0.02055, 0.2236), (-0.08058, -0.01839, 0.2136), (-0.08408, -0.0149, 0.2043), (-0.08879, -0.01019, 0.1962), (-0.09452, -0.00446, 0.1896), (-0.1011, 0.002082, 0.1846), (-0.1082, 0.009179, 0.1816), (-0.08581, -0.02793, 0.2341), (-0.08638, -0.02707, 0.2236), (-0.08807, -0.02454, 0.2136), (-0.09082, -0.02043, 0.2043), (-0.09452, -0.0149, 0.1962), (-0.09902, -0.008157, 0.1896), (-0.1042, -0.0004649, 0.1846), (-0.1097, 0.007881, 0.1816), (-0.09506, -0.03287, 0.2341), (-0.09546, -0.03192, 0.2236), (-0.09662, -0.02911, 0.2136), (-0.09851, -0.02454, 0.2043), (-0.1011, -0.01839, 0.1962), (-0.1042, -0.0109, 0.1896), (-0.1077, -0.002357, 0.1846), (-0.1115, 0.006917, 0.1816), (-0.1051, -0.03592, 0.2341), (-0.1053, -0.03491, 0.2236), (-0.1059, -0.03192, 0.2136), (-0.1069, -0.02707, 0.2043), (-0.1082, -0.02055, 0.1962), (-0.1097, -0.0126, 0.1896), (-0.1115, -0.003522, 0.1846), (-0.1135, 0.006322, 0.1816), (-0.1155, -0.03695, 0.2341), (-0.1155, -0.03592, 0.2236), (-0.1155, -0.03287, 0.2136), (-0.1155, -0.02793, 0.2043), (-0.1155, -0.02128, 0.1962), (-0.1155, -0.01317, 0.1896), (-0.1155, -0.003916, 0.1846), (-0.1155, 0.006122, 0.1816), (-0.126, -0.03592, 0.2341), (-0.1258, -0.03491, 0.2236), (-0.1252, -0.03192, 0.2136), (-0.1242, -0.02707, 0.2043), (-0.1229, -0.02055, 0.1962), (-0.1213, -0.0126, 0.1896), (-0.1195, -0.003522, 0.1846), (-0.1176, 0.006322, 0.1816), (-0.136, -0.03287, 0.2341), (-0.1356, -0.03192, 0.2236), (-0.1345, -0.02911, 0.2136), (-0.1326, -0.02454, 0.2043), (-0.13, -0.01839, 0.1962), (-0.1269, -0.0109, 0.1896), (-0.1234, -0.002357, 0.1846), (-0.1195, 0.006917, 0.1816), (-0.1453, -0.02793, 0.2341), (-0.1447, -0.02707, 0.2236), (-0.143, -0.02454, 0.2136), (-0.1403, -0.02043, 0.2043), (-0.1366, -0.0149, 0.1962), (-0.1321, -0.008157, 0.1896), (-0.1269, -0.0004649, 0.1846), (-0.1213, 0.007881, 0.1816), (-0.1534, -0.02128, 0.2341), (-0.1526, -0.02055, 0.2236), (-0.1505, -0.01839, 0.2136), (-0.147, -0.0149, 0.2043), (-0.1423, -0.01019, 0.1962), (-0.1366, -0.00446, 0.1896), (-0.13, 0.002082, 0.1846), (-0.1229, 0.009179, 0.1816), (-0.16, -0.01317, 0.2341), (-0.1592, -0.0126, 0.2236), (-0.1566, -0.0109, 0.2136), (-0.1525, -0.008157, 0.2043), (-0.147, -0.00446, 0.1962), (-0.1403, 4.512e-05, 0.1896), (-0.1326, 0.005185, 0.1846), (-0.1242, 0.01076, 0.1816), (-0.165, -0.003916, 0.2341), (-0.164, -0.003522, 0.2236), (-0.1612, -0.002357, 0.2136), (-0.1566, -0.0004649, 0.2043), (-0.1505, 0.002082, 0.1962), (-0.143, 0.005185, 0.1896), (-0.1345, 0.008725, 0.1846), (-0.1252, 0.01257, 0.1816), (-0.168, 0.006122, 0.2341), (-0.167, 0.006323, 0.2236), (-0.164, 0.006917, 0.2136), (-0.1592, 0.007881, 0.2043), (-0.1526, 0.009179, 0.1962), (-0.1447, 0.01076, 0.1896), (-0.1356, 0.01257, 0.1846), (-0.1258, 0.01452, 0.1816), (-0.169, 0.01656, 0.2341), (-0.168, 0.01656, 0.2236), (-0.165, 0.01656, 0.2136), (-0.16, 0.01656, 0.2043), (-0.1534, 0.01656, 0.1962), (-0.1453, 0.01656, 0.1896), (-0.136, 0.01656, 0.1846), (-0.126, 0.01656, 0.1816), (-0.168, 0.027, 0.2341), (-0.167, 0.0268, 0.2236), (-0.164, 0.02621, 0.2136), (-0.1592, 0.02524, 0.2043), (-0.1526, 0.02394, 0.1962), (-0.1447, 0.02236, 0.1896), (-0.1356, 0.02056, 0.1846), (-0.1258, 0.0186, 0.1816), (-0.165, 0.03704, 0.2341), (-0.164, 0.03664, 0.2236), (-0.1612, 0.03548, 0.2136), (-0.1566, 0.03359, 0.2043), (-0.1505, 0.03104, 0.1962), (-0.143, 0.02794, 0.1896), (-0.1345, 0.0244, 0.1846), (-0.1252, 0.02056, 0.1816), (-0.16, 0.04629, 0.2341), (-0.1592, 0.04572, 0.2236), (-0.1566, 0.04403, 0.2136), (-0.1525, 0.04128, 0.2043), (-0.147, 0.03758, 0.1962), (-0.1403, 0.03308, 0.1896), (-0.1326, 0.02794, 0.1846), (-0.1242, 0.02236, 0.1816), (-0.1534, 0.0544, 0.2341), (-0.1526, 0.05367, 0.2236), (-0.1505, 0.05152, 0.2136), (-0.147, 0.04802, 0.2043), (-0.1423, 0.04331, 0.1962), (-0.1366, 0.03758, 0.1896), (-0.13, 0.03104, 0.1846), (-0.1229, 0.02394, 0.1816), (-0.1453, 0.06105, 0.2341), (-0.1447, 0.0602, 0.2236), (-0.143, 0.05766, 0.2136), (-0.1403, 0.05355, 0.2043), (-0.1366, 0.04802, 0.1962), (-0.1321, 0.04128, 0.1896), (-0.1269, 0.03359, 0.1846), (-0.1213, 0.02524, 0.1816), (-0.136, 0.066, 0.2341), (-0.1356, 0.06505, 0.2236), (-0.1345, 0.06223, 0.2136), (-0.1326, 0.05766, 0.2043), (-0.13, 0.05152, 0.1962), (-0.1269, 0.04403, 0.1896), (-0.1234, 0.03548, 0.1846), (-0.1195, 0.02621, 0.1816), (-0.126, 0.06904, 0.2341), (-0.1258, 0.06803, 0.2236), (-0.1252, 0.06505, 0.2136), (-0.1242, 0.0602, 0.2043), (-0.1229, 0.05367, 0.1962), (-0.1213, 0.04572, 0.1896), (-0.1195, 0.03664, 0.1846), (-0.1176, 0.0268, 0.1816), (-0.1155, 0.07007, 0.2341), (-0.1155, 0.06904, 0.2236), (-0.1155, 0.066, 0.2136), (-0.1155, 0.06105, 0.2043), (-0.1155, 0.0544, 0.1962), (-0.1155, 0.04629, 0.1896), (-0.1155, 0.03704, 0.1846), (-0.1155, 0.027, 0.1816), (0.4422, 0.2163, -0.3657), (0.4422, -0.1201, -0.3657), (-0.4422, -0.1201, -0.3657), (-0.4422, 0.2163, -0.3657), (0.4422, 0.2163, -0.292), (-0.4422, 0.2163, -0.292), (0.4422, -0.1912, -0.2403), (-0.4422, -0.1912, -0.2403), (0.4422, 0.2163, 0.2467), (-0.4422, 0.2163, 0.2467), (0.4422, -0.1684, 0.2467), (-0.4422, -0.1684, 0.2467), (-0.5418, 0.1361, 0.377), (-0.3956, 0.1231, 0.3146), (-0.5375, 0.1308, 0.3517), (-0.5098, 0.1268, 0.3325), (-0.4625, 0.1241, 0.3196), (-0.4006, 0.1394, 0.2884), (-0.5919, 0.1565, 0.3702), (-0.4831, 0.1407, 0.2946), (-0.5484, 0.1444, 0.3123), (-0.5866, 0.1499, 0.3389), (-0.3685, 0.2051, 0.7073), (-0.4869, 0.1976, 0.6716), (-0.3959, 0.2048, 0.706), (-0.4209, 0.2041, 0.7025), (-0.4445, 0.2029, 0.6968), (-0.4642, 0.2013, 0.6893), (-0.4784, 0.1996, 0.6809), (-0.5355, 0.2187, 0.6684), (-0.3716, 0.2292, 0.7183), (-0.5238, 0.2214, 0.6813), (-0.5036, 0.224, 0.6933), (-0.4762, 0.2261, 0.7037), (-0.4436, 0.2278, 0.7116), (-0.4079, 0.2288, 0.7166), (-0.4006, 0.1091, 0.2947), (-0.3975, 0.1116, 0.3074), (-0.4002, 0.1071, 0.2969), (-0.3991, 0.1081, 0.3015), (-0.4704, 0.1128, 0.3129), (-0.4831, 0.1104, 0.3009), (-0.4767, 0.1093, 0.3074), (-0.4814, 0.1084, 0.303), (-0.5245, 0.1158, 0.3276), (-0.5484, 0.1141, 0.3186), (-0.5365, 0.1127, 0.3236), (-0.5452, 0.112, 0.3203), (-0.5562, 0.1204, 0.3496), (-0.5866, 0.1196, 0.3452), (-0.5714, 0.1178, 0.3479), (-0.5826, 0.1175, 0.3463), (-0.561, 0.1262, 0.3773), (-0.5919, 0.1262, 0.3765), (-0.5764, 0.1239, 0.3774), (-0.5878, 0.1239, 0.3771), (-0.4079, 0.1985, 0.7229), (-0.4005, 0.1963, 0.713), (-0.4069, 0.1959, 0.7221), (-0.4042, 0.1951, 0.7184), (-0.3696, 0.1966, 0.7144), (-0.3716, 0.1989, 0.7246), (-0.3706, 0.1955, 0.72), (-0.3713, 0.1963, 0.7237), (-0.4436, 0.1975, 0.7179), (-0.4296, 0.1955, 0.7089), (-0.4417, 0.1949, 0.7172), (-0.4366, 0.1942, 0.7139), (-0.4762, 0.1958, 0.71), (-0.4566, 0.1941, 0.7023), (-0.4736, 0.1933, 0.7094), (-0.4664, 0.1927, 0.7066), (-0.5036, 0.1937, 0.6996), (-0.4793, 0.1923, 0.6938), (-0.5003, 0.1912, 0.6993), (-0.4914, 0.1907, 0.6972), (-0.5238, 0.1911, 0.6876), (-0.4958, 0.1903, 0.684), (-0.5201, 0.1887, 0.6876), (-0.5098, 0.1884, 0.6863), (-0.5355, 0.1884, 0.6747), (-0.5055, 0.188, 0.6733), (-0.5315, 0.1861, 0.675), (-0.5205, 0.186, 0.6744), (0.4988, 0.1361, 0.377), (0.3526, 0.1231, 0.3146), (0.4945, 0.1308, 0.3517), (0.4669, 0.1268, 0.3325), (0.4195, 0.1241, 0.3196), (0.3576, 0.1394, 0.2884), (0.5489, 0.1565, 0.3702), (0.4401, 0.1407, 0.2946), (0.5054, 0.1444, 0.3123), (0.5436, 0.1499, 0.3389), (0.3255, 0.2051, 0.7073), (0.4439, 0.1976, 0.6716), (0.3529, 0.2048, 0.706), (0.3779, 0.2041, 0.7025), (0.4015, 0.2029, 0.6968), (0.4212, 0.2013, 0.6893), (0.4354, 0.1996, 0.6809), (0.4925, 0.2187, 0.6684), (0.3286, 0.2292, 0.7183), (0.4808, 0.2214, 0.6813), (0.4606, 0.224, 0.6933), (0.4332, 0.2261, 0.7037), (0.4006, 0.2278, 0.7116), (0.3649, 0.2288, 0.7166), (0.3576, 0.1091, 0.2947), (0.3546, 0.1116, 0.3074), (0.3572, 0.1071, 0.2969), (0.3561, 0.1081, 0.3015), (0.4274, 0.1128, 0.3129), (0.4401, 0.1104, 0.3009), (0.4337, 0.1093, 0.3074), (0.4384, 0.1084, 0.303), (0.4815, 0.1158, 0.3276), (0.5054, 0.1141, 0.3186), (0.4935, 0.1127, 0.3236), (0.5022, 0.112, 0.3203), (0.5132, 0.1204, 0.3496), (0.5436, 0.1196, 0.3452), (0.5284, 0.1178, 0.3479), (0.5396, 0.1175, 0.3463), (0.518, 0.1262, 0.3773), (0.5489, 0.1262, 0.3765), (0.5335, 0.1239, 0.3774), (0.5448, 0.1239, 0.3771), (0.3649, 0.1985, 0.7229), (0.3575, 0.1963, 0.713), (0.3639, 0.1959, 0.7221), (0.3612, 0.1951, 0.7184), (0.3267, 0.1966, 0.7144), (0.3286, 0.1989, 0.7246), (0.3276, 0.1955, 0.72), (0.3283, 0.1963, 0.7237), (0.4006, 0.1975, 0.7179), (0.3866, 0.1955, 0.7089), (0.3987, 0.1949, 0.7172), (0.3936, 0.1942, 0.7139), (0.4332, 0.1958, 0.71), (0.4136, 0.1941, 0.7023), (0.4306, 0.1933, 0.7094), (0.4234, 0.1927, 0.7066), (0.4606, 0.1937, 0.6996), (0.4363, 0.1923, 0.6938), (0.4573, 0.1912, 0.6993), (0.4484, 0.1907, 0.6972), (0.4808, 0.1911, 0.6876), (0.4528, 0.1903, 0.684), (0.4771, 0.1887, 0.6876), (0.4668, 0.1884, 0.6863), (0.4925, 0.1884, 0.6747), (0.4625, 0.188, 0.6733), (0.4885, 0.1861, 0.675), (0.4775, 0.186, 0.6744), (-0.09934, 0.1347, 0.2908), (-0.09934, 0.1345, 0.2888), (-0.09934, 0.1339, 0.2869), (-0.09934, 0.133, 0.2851), (-0.09934, 0.1317, 0.2835), (-0.09934, 0.1302, 0.2823), (-0.09934, 0.1284, 0.2813), (-0.09934, 0.1265, 0.2807), (-0.09934, 0.1245, 0.2805), (-0.09934, 0.1225, 0.2807), (-0.09934, 0.1205, 0.2813), (-0.09934, 0.1188, 0.2823), (-0.09934, 0.1172, 0.2835), (-0.09934, 0.1159, 0.2851), (-0.09934, 0.115, 0.2869), (-0.09934, 0.1144, 0.2888), (-0.09934, 0.1142, 0.2908), (-0.09934, 0.1144, 0.2928), (-0.09934, 0.115, 0.2947), (-0.09934, 0.1159, 0.2965), (-0.09934, 0.1172, 0.298), (-0.09934, 0.1188, 0.2993), (-0.09934, 0.1205, 0.3002), (-0.09934, 0.1225, 0.3008), (-0.09934, 0.1245, 0.301), (-0.09934, 0.1265, 0.3008), (-0.09934, 0.1284, 0.3002), (-0.09934, 0.1302, 0.2993), (-0.09934, 0.1317, 0.298), (-0.09934, 0.133, 0.2965), (-0.09934, 0.1339, 0.2947), (-0.09934, 0.1345, 0.2928), (-0.09934, 0.1328, 0.2927), (-0.09934, 0.1326, 0.2911), (-0.09934, 0.1321, 0.2895), (-0.09934, 0.1314, 0.2881), (-0.09934, 0.1303, 0.2868), (-0.09934, 0.1291, 0.2858), (-0.09934, 0.1276, 0.285), (-0.09934, 0.1261, 0.2845), (-0.09934, 0.1245, 0.2844), (-0.09934, 0.1228, 0.2845), (-0.09934, 0.1213, 0.285), (-0.09934, 0.1198, 0.2858), (-0.09934, 0.1186, 0.2868), (-0.09934, 0.1175, 0.2881), (-0.09934, 0.1168, 0.2895), (-0.09934, 0.1163, 0.2911), (-0.09934, 0.1161, 0.2927), (-0.09934, 0.1163, 0.2943), (-0.09934, 0.1168, 0.2959), (-0.09934, 0.1175, 0.2973), (-0.09934, 0.1186, 0.2986), (-0.09934, 0.1198, 0.2996), (-0.09934, 0.1213, 0.3004), (-0.09934, 0.1228, 0.3009), (-0.09934, 0.1245, 0.301), (-0.09934, 0.1261, 0.3009), (-0.09934, 0.1276, 0.3004), (-0.09934, 0.1291, 0.2996), (-0.09934, 0.1303, 0.2986), (-0.09934, 0.1314, 0.2973), (-0.09934, 0.1321, 0.2959), (-0.09934, 0.1326, 0.2943), (-0.1364, 0.1328, 0.2927), (-0.1364, 0.1326, 0.2911), (-0.1364, 0.1321, 0.2895), (-0.1364, 0.1314, 0.2881), (-0.1364, 0.1303, 0.2868), (-0.1364, 0.1291, 0.2858), (-0.1364, 0.1276, 0.285), (-0.1364, 0.1261, 0.2845), (-0.1364, 0.1245, 0.2844), (-0.1364, 0.1228, 0.2845), (-0.1364, 0.1213, 0.285), (-0.1364, 0.1198, 0.2858), (-0.1364, 0.1186, 0.2868), (-0.1364, 0.1175, 0.2881), (-0.1364, 0.1168, 0.2895), (-0.1364, 0.1163, 0.2911), (-0.1364, 0.1161, 0.2927), (-0.1364, 0.1163, 0.2943), (-0.1364, 0.1168, 0.2959), (-0.1364, 0.1175, 0.2973), (-0.1364, 0.1186, 0.2986), (-0.1364, 0.1198, 0.2996), (-0.1364, 0.1213, 0.3004), (-0.1364, 0.1228, 0.3009), (-0.1364, 0.1245, 0.301), (-0.1364, 0.1261, 0.3009), (-0.1364, 0.1276, 0.3004), (-0.1364, 0.1291, 0.2996), (-0.1364, 0.1303, 0.2986), (-0.1364, 0.1314, 0.2973), (-0.1364, 0.1321, 0.2959), (-0.1364, 0.1326, 0.2943), (-0.1364, 0.1342, 0.2913), (-0.1364, 0.134, 0.2894), (-0.1364, 0.1335, 0.2875), (-0.1364, 0.1326, 0.2858), (-0.1364, 0.1313, 0.2844), (-0.1364, 0.1299, 0.2832), (-0.1364, 0.1282, 0.2823), (-0.1364, 0.1264, 0.2817), (-0.1364, 0.1245, 0.2815), (-0.1364, 0.1226, 0.2817), (-0.1364, 0.1207, 0.2823), (-0.1364, 0.1191, 0.2832), (-0.1364, 0.1176, 0.2844), (-0.1364, 0.1164, 0.2858), (-0.1364, 0.1155, 0.2875), (-0.1364, 0.1149, 0.2894), (-0.1364, 0.1147, 0.2913), (-0.1364, 0.1149, 0.2931), (-0.1364, 0.1155, 0.295), (-0.1364, 0.1164, 0.2967), (-0.1364, 0.1176, 0.2981), (-0.1364, 0.1191, 0.2993), (-0.1364, 0.1207, 0.3002), (-0.1364, 0.1226, 0.3008), (-0.1364, 0.1245, 0.301), (-0.1364, 0.1264, 0.3008), (-0.1364, 0.1282, 0.3002), (-0.1364, 0.1299, 0.2993), (-0.1364, 0.1313, 0.2981), (-0.1364, 0.1326, 0.2967), (-0.1364, 0.1335, 0.295), (-0.1364, 0.134, 0.2931), (-0.2725, 0.1342, 0.2913), (-0.2725, 0.134, 0.2894), (-0.2725, 0.1335, 0.2875), (-0.2725, 0.1326, 0.2858), (-0.2725, 0.1313, 0.2844), (-0.2725, 0.1299, 0.2832), (-0.2725, 0.1282, 0.2823), (-0.2725, 0.1264, 0.2817), (-0.2725, 0.1245, 0.2815), (-0.2725, 0.1226, 0.2817), (-0.2725, 0.1207, 0.2823), (-0.2725, 0.1191, 0.2832), (-0.2725, 0.1176, 0.2844), (-0.2725, 0.1164, 0.2858), (-0.2725, 0.1155, 0.2875), (-0.2725, 0.1149, 0.2894), (-0.2725, 0.1147, 0.2913), (-0.2725, 0.1149, 0.2931), (-0.2725, 0.1155, 0.295), (-0.2725, 0.1164, 0.2967), (-0.2725, 0.1176, 0.2981), (-0.2725, 0.1191, 0.2993), (-0.2725, 0.1207, 0.3002), (-0.2725, 0.1226, 0.3008), (-0.2725, 0.1245, 0.301), (-0.2725, 0.1264, 0.3008), (-0.2725, 0.1282, 0.3002), (-0.2725, 0.1299, 0.2993), (-0.2725, 0.1313, 0.2981), (-0.2725, 0.1326, 0.2967), (-0.2725, 0.1335, 0.295), (-0.2725, 0.134, 0.2931), (0.04941, 0.1347, 0.2908), (0.04941, 0.1345, 0.2888), (0.04941, 0.1339, 0.2869), (0.04941, 0.133, 0.2851), (0.04941, 0.1317, 0.2835), (0.04941, 0.1302, 0.2823), (0.04941, 0.1284, 0.2813), (0.04941, 0.1265, 0.2807), (0.04941, 0.1245, 0.2805), (0.04941, 0.1225, 0.2807), (0.04941, 0.1205, 0.2813), (0.04941, 0.1188, 0.2823), (0.04941, 0.1172, 0.2835), (0.04941, 0.1159, 0.2851), (0.04941, 0.115, 0.2869), (0.04941, 0.1144, 0.2888), (0.04941, 0.1142, 0.2908), (0.04941, 0.1144, 0.2928), (0.04941, 0.115, 0.2947), (0.04941, 0.1159, 0.2965), (0.04941, 0.1172, 0.298), (0.04941, 0.1188, 0.2993), (0.04941, 0.1205, 0.3002), (0.04941, 0.1225, 0.3008), (0.04941, 0.1245, 0.301), (0.04941, 0.1265, 0.3008), (0.04941, 0.1284, 0.3002), (0.04941, 0.1302, 0.2993), (0.04941, 0.1317, 0.298), (0.04941, 0.133, 0.2965), (0.04941, 0.1339, 0.2947), (0.04941, 0.1345, 0.2928), (-0.02497, 0.1347, 0.2908), (-0.02497, 0.1345, 0.2888), (-0.02497, 0.1339, 0.2869), (-0.02497, 0.133, 0.2851), (-0.02497, 0.1317, 0.2835), (-0.02497, 0.1302, 0.2823), (-0.02497, 0.1284, 0.2813), (-0.02497, 0.1265, 0.2807), (-0.02497, 0.1245, 0.2805), (-0.02497, 0.1225, 0.2807), (-0.02497, 0.1205, 0.2813), (-0.02497, 0.1188, 0.2823), (-0.02497, 0.1172, 0.2835), (-0.02497, 0.1159, 0.2851), (-0.02497, 0.115, 0.2869), (-0.02497, 0.1144, 0.2888), (-0.02497, 0.1142, 0.2908), (-0.02497, 0.1144, 0.2928), (-0.02497, 0.115, 0.2947), (-0.02497, 0.1159, 0.2965), (-0.02497, 0.1172, 0.298), (-0.02497, 0.1188, 0.2993), (-0.02497, 0.1205, 0.3002), (-0.02497, 0.1225, 0.3008), (-0.02497, 0.1245, 0.301), (-0.02497, 0.1265, 0.3008), (-0.02497, 0.1284, 0.3002), (-0.02497, 0.1302, 0.2993), (-0.02497, 0.1317, 0.298), (-0.02497, 0.133, 0.2965), (-0.02497, 0.1339, 0.2947), (-0.02497, 0.1345, 0.2928), (0.04941, 0.1328, 0.2927), (0.04941, 0.1326, 0.2911), (0.04941, 0.1321, 0.2895), (0.04941, 0.1314, 0.2881), (0.04941, 0.1303, 0.2868), (0.04941, 0.1291, 0.2858), (0.04941, 0.1276, 0.285), (0.04941, 0.1261, 0.2845), (0.04941, 0.1245, 0.2844), (0.04941, 0.1228, 0.2845), (0.04941, 0.1213, 0.285), (0.04941, 0.1198, 0.2858), (0.04941, 0.1186, 0.2868), (0.04941, 0.1175, 0.2881), (0.04941, 0.1168, 0.2895), (0.04941, 0.1163, 0.2911), (0.04941, 0.1161, 0.2927), (0.04941, 0.1163, 0.2943), (0.04941, 0.1168, 0.2959), (0.04941, 0.1175, 0.2973), (0.04941, 0.1186, 0.2986), (0.04941, 0.1198, 0.2996), (0.04941, 0.1213, 0.3004), (0.04941, 0.1228, 0.3009), (0.04941, 0.1245, 0.301), (0.04941, 0.1261, 0.3009), (0.04941, 0.1276, 0.3004), (0.04941, 0.1291, 0.2996), (0.04941, 0.1303, 0.2986), (0.04941, 0.1314, 0.2973), (0.04941, 0.1321, 0.2959), (0.04941, 0.1326, 0.2943), (0.08649, 0.1328, 0.2927), (0.08649, 0.1326, 0.2911), (0.08649, 0.1321, 0.2895), (0.08649, 0.1314, 0.2881), (0.08649, 0.1303, 0.2868), (0.08649, 0.1291, 0.2858), (0.08649, 0.1276, 0.285), (0.08649, 0.1261, 0.2845), (0.08649, 0.1245, 0.2844), (0.08649, 0.1228, 0.2845), (0.08649, 0.1213, 0.285), (0.08649, 0.1198, 0.2858), (0.08649, 0.1186, 0.2868), (0.08649, 0.1175, 0.2881), (0.08649, 0.1168, 0.2895), (0.08649, 0.1163, 0.2911), (0.08649, 0.1161, 0.2927), (0.08649, 0.1163, 0.2943), (0.08649, 0.1168, 0.2959), (0.08649, 0.1175, 0.2973), (0.08649, 0.1186, 0.2986), (0.08649, 0.1198, 0.2996), (0.08649, 0.1213, 0.3004), (0.08649, 0.1228, 0.3009), (0.08649, 0.1245, 0.301), (0.08649, 0.1261, 0.3009), (0.08649, 0.1276, 0.3004), (0.08649, 0.1291, 0.2996), (0.08649, 0.1303, 0.2986), (0.08649, 0.1314, 0.2973), (0.08649, 0.1321, 0.2959), (0.08649, 0.1326, 0.2943), (0.08649, 0.1342, 0.2913), (0.08649, 0.134, 0.2894), (0.08649, 0.1335, 0.2875), (0.08649, 0.1326, 0.2858), (0.08649, 0.1313, 0.2844), (0.08649, 0.1299, 0.2832), (0.08649, 0.1282, 0.2823), (0.08649, 0.1264, 0.2817), (0.08649, 0.1245, 0.2815), (0.08649, 0.1226, 0.2817), (0.08649, 0.1207, 0.2823), (0.08649, 0.1191, 0.2832), (0.08649, 0.1176, 0.2844), (0.08649, 0.1164, 0.2858), (0.08649, 0.1155, 0.2875), (0.08649, 0.1149, 0.2894), (0.08649, 0.1147, 0.2913), (0.08649, 0.1149, 0.2931), (0.08649, 0.1155, 0.295), (0.08649, 0.1164, 0.2967), (0.08649, 0.1176, 0.2981), (0.08649, 0.1191, 0.2993), (0.08649, 0.1207, 0.3002), (0.08649, 0.1226, 0.3008), (0.08649, 0.1245, 0.301), (0.08649, 0.1264, 0.3008), (0.08649, 0.1282, 0.3002), (0.08649, 0.1299, 0.2993), (0.08649, 0.1313, 0.2981), (0.08649, 0.1326, 0.2967), (0.08649, 0.1335, 0.295), (0.08649, 0.134, 0.2931), (0.2226, 0.1342, 0.2913), (0.2226, 0.134, 0.2894), (0.2226, 0.1335, 0.2875), (0.2226, 0.1326, 0.2858), (0.2226, 0.1313, 0.2844), (0.2226, 0.1299, 0.2832), (0.2226, 0.1282, 0.2823), (0.2226, 0.1264, 0.2817), (0.2226, 0.1245, 0.2815), (0.2226, 0.1226, 0.2817), (0.2226, 0.1207, 0.2823), (0.2226, 0.1191, 0.2832), (0.2226, 0.1176, 0.2844), (0.2226, 0.1164, 0.2858), (0.2226, 0.1155, 0.2875), (0.2226, 0.1149, 0.2894), (0.2226, 0.1147, 0.2913), (0.2226, 0.1149, 0.2931), (0.2226, 0.1155, 0.295), (0.2226, 0.1164, 0.2967), (0.2226, 0.1176, 0.2981), (0.2226, 0.1191, 0.2993), (0.2226, 0.1207, 0.3002), (0.2226, 0.1226, 0.3008), (0.2226, 0.1245, 0.301), (0.2226, 0.1264, 0.3008), (0.2226, 0.1282, 0.3002), (0.2226, 0.1299, 0.2993), (0.2226, 0.1313, 0.2981), (0.2226, 0.1326, 0.2967), (0.2226, 0.1335, 0.295), (0.2226, 0.134, 0.2931), (0.4321, 0.2162, -0.3775), (0.5001, 0.2162, -0.3775), (0.4321, -0.1602, -0.3775), (0.4321, -0.2561, -0.2792), (0.4321, -0.2082, -0.3644), (0.4321, -0.2433, -0.3284), (0.5001, -0.2561, -0.2792), (0.5001, -0.1602, -0.3775), (0.5001, -0.2433, -0.3284), (0.5001, -0.2082, -0.3644), (0.4321, -0.1831, 0.2404), (0.4321, -0.139, 0.2802), (0.4321, -0.1757, 0.2603), (0.4321, -0.1596, 0.2749), (0.4321, 0.1761, 0.2802), (0.4321, 0.2162, 0.2402), (0.4321, 0.2015, 0.2749), (0.4321, 0.2161, 0.2602), (0.5001, -0.139, 0.2802), (0.5001, -0.1831, 0.2404), (0.5001, -0.1596, 0.2749), (0.5001, -0.1757, 0.2603), (0.5001, 0.2162, 0.2402), (0.5001, 0.1761, 0.2802), (0.5001, 0.2161, 0.2602), (0.5001, 0.2015, 0.2749), (-0.5078, 0.2162, -0.3775), (-0.4398, 0.2162, -0.3775), (-0.5078, -0.1602, -0.3775), (-0.5078, -0.2561, -0.2792), (-0.5078, -0.2082, -0.3644), (-0.5078, -0.2433, -0.3284), (-0.4398, -0.2561, -0.2792), (-0.4398, -0.1602, -0.3775), (-0.4398, -0.2433, -0.3284), (-0.4398, -0.2082, -0.3644), (-0.5078, -0.1831, 0.2404), (-0.5078, -0.139, 0.2802), (-0.5078, -0.1757, 0.2603), (-0.5078, -0.1596, 0.2749), (-0.5078, 0.1761, 0.2802), (-0.5078, 0.2162, 0.2402), (-0.5078, 0.2015, 0.2749), (-0.5078, 0.2161, 0.2602), (-0.4398, -0.139, 0.2802), (-0.4398, -0.1831, 0.2404), (-0.4398, -0.1596, 0.2749), (-0.4398, -0.1757, 0.2603), (-0.4398, 0.2162, 0.2402), (-0.4398, 0.1761, 0.2802), (-0.4398, 0.2161, 0.2602), (-0.4398, 0.2015, 0.2749), (0.243, 0.08594, 0.2372), (0.243, 0.1188, 0.2988), (0.243, 0.1179, 0.2267), (0.243, 0.131, 0.2883), (0.3314, 0.08594, 0.2372), (0.3314, 0.1188, 0.2988), (0.3314, 0.1179, 0.2267), (0.3314, 0.131, 0.2883), (-0.3753, 0.08594, 0.2372), (-0.3753, 0.1188, 0.2988), (-0.3753, 0.1179, 0.2267), (-0.3753, 0.131, 0.2883), (-0.2869, 0.08594, 0.2372), (-0.2869, 0.1188, 0.2988), (-0.2869, 0.1179, 0.2267), (-0.2869, 0.131, 0.2883), (-0.3449, 0.0716, 0.2347), (-0.3339, 0.07268, 0.2347), (-0.3554, 0.0684, 0.2347), (-0.3651, 0.06322, 0.2347), (-0.3736, 0.05624, 0.2347), (-0.3806, 0.04774, 0.2347), (-0.3858, 0.03803, 0.2347), (-0.389, 0.02751, 0.2347), (-0.3901, 0.01656, 0.2347), (-0.389, 0.005613, 0.2347), (-0.3858, -0.004913, 0.2347), (-0.3736, -0.02312, 0.2347), (-0.3806, -0.01461, 0.2347), (-0.3651, -0.0301, 0.2347), (-0.3554, -0.03528, 0.2347), (-0.3449, -0.03848, 0.2347), (-0.3339, -0.03955, 0.2347), (-0.1622, 0.04774, 0.2347), (-0.1706, 0.005613, 0.2347), (-0.1674, -0.004913, 0.2347), (-0.1674, 0.03803, 0.2347), (-0.1706, 0.02751, 0.2347), (-0.1717, 0.01656, 0.2347), (-0.1622, -0.01461, 0.2347), (-0.2873, 0.04774, 0.2347), (-0.2821, 0.03803, 0.2347), (-0.2789, 0.02751, 0.2347), (-0.2778, 0.01656, 0.2347), (-0.2789, 0.005613, 0.2347), (-0.2873, -0.01461, 0.2347), (-0.2821, -0.004913, 0.2347), (-0.2943, 0.05624, 0.2347), (-0.2943, -0.02312, 0.2347), (-0.3028, -0.0301, 0.2347), (-0.3028, 0.06322, 0.2347), (-0.3125, 0.0684, 0.2347), (-0.3125, -0.03528, 0.2347), (-0.323, 0.0716, 0.2347), (-0.323, -0.03848, 0.2347), (-0.1046, 0.0716, 0.2347), (-0.1155, 0.07268, 0.2347), (-0.1265, 0.0716, 0.2347), (-0.137, 0.0684, 0.2347), (-0.1467, 0.06322, 0.2347), (-0.1552, 0.05624, 0.2347), (-0.1552, -0.02312, 0.2347), (-0.1467, -0.0301, 0.2347), (-0.1265, -0.03848, 0.2347), (-0.137, -0.03528, 0.2347), (-0.1046, -0.03848, 0.2347), (-0.1155, -0.03955, 0.2347), (0.06318, 0.05624, 0.2347), (0.0562, 0.04774, 0.2347), (0.0562, -0.01461, 0.2347), (0.06318, -0.02312, 0.2347), (0.05102, 0.03803, 0.2347), (0.05102, -0.004913, 0.2347), (0.04782, 0.02751, 0.2347), (0.04675, 0.01656, 0.2347), (0.04782, 0.005613, 0.2347), (-0.06888, 0.04774, 0.2347), (-0.0637, 0.03803, 0.2347), (-0.0605, 0.02751, 0.2347), (-0.05942, 0.01656, 0.2347), (-0.0605, 0.005613, 0.2347), (-0.0637, -0.004913, 0.2347), (-0.06888, -0.01461, 0.2347), (-0.07586, 0.05624, 0.2347), (-0.07586, -0.02312, 0.2347), (-0.08436, -0.0301, 0.2347), (-0.08436, 0.06322, 0.2347), (-0.09407, 0.0684, 0.2347), (-0.09407, -0.03528, 0.2347), (0.1138, 0.0716, 0.2347), (0.1029, 0.07268, 0.2347), (0.09191, 0.0716, 0.2347), (0.08139, 0.0684, 0.2347), (0.07168, 0.06322, 0.2347), (0.07168, -0.0301, 0.2347), (0.09191, -0.03848, 0.2347), (0.08139, -0.03528, 0.2347), (0.1138, -0.03848, 0.2347), (0.1029, -0.03955, 0.2347), (0.281, 0.06322, 0.2347), (0.2725, 0.05624, 0.2347), (0.281, -0.0301, 0.2347), (0.2655, 0.04774, 0.2347), (0.2725, -0.02312, 0.2347), (0.2655, -0.01461, 0.2347), (0.2603, 0.03803, 0.2347), (0.2603, -0.004913, 0.2347), (0.2571, 0.02751, 0.2347), (0.256, 0.01656, 0.2347), (0.2571, 0.005613, 0.2347), (0.1547, 0.03803, 0.2347), (0.1495, 0.04774, 0.2347), (0.1579, 0.02751, 0.2347), (0.159, 0.01656, 0.2347), (0.1579, 0.005613, 0.2347), (0.1547, -0.004913, 0.2347), (0.1495, -0.01461, 0.2347), (0.1425, 0.05624, 0.2347), (0.1425, -0.02312, 0.2347), (0.134, -0.0301, 0.2347), (0.134, 0.06322, 0.2347), (0.1243, 0.0684, 0.2347), (0.1243, -0.03528, 0.2347), (0.3336, 0.0684, 0.2347), (0.3231, 0.0716, 0.2347), (0.3122, 0.07268, 0.2347), (0.3012, 0.0716, 0.2347), (0.2907, 0.0684, 0.2347), (0.2907, -0.03528, 0.2347), (0.3336, -0.03528, 0.2347), (0.3012, -0.03848, 0.2347), (0.3231, -0.03848, 0.2347), (0.3122, -0.03955, 0.2347), (0.3433, 0.06322, 0.2347), (0.3518, 0.05624, 0.2347), (0.3588, 0.04774, 0.2347), (0.364, 0.03803, 0.2347), (0.3672, 0.02751, 0.2347), (0.3683, 0.01656, 0.2347), (0.3672, 0.005613, 0.2347), (0.364, -0.004913, 0.2347), (0.3518, -0.02312, 0.2347), (0.3588, -0.01461, 0.2347), (0.3433, -0.0301, 0.2347)], [], [(253, 5, 4, 252), (254, 6, 5, 253), (255, 7, 6, 254), (256, 8, 7, 255), (249, 1, 1641, 1605), (0, 8, 256), (250, 2, 1, 249), (251, 3, 2, 250), (252, 4, 3, 251), (4, 12, 11, 3), (5, 13, 12, 4), (6, 14, 13, 5), (7, 15, 14, 6), (8, 16, 15, 7), (1, 9, 1639, 1641), (0, 16, 8), (2, 10, 9, 1), (3, 11, 10, 2), (16, 24, 23, 15), (9, 17, 1638, 1639), (0, 24, 16), (10, 18, 17, 9), (11, 19, 18, 10), (12, 20, 19, 11), (13, 21, 20, 12), (14, 22, 21, 13), (15, 23, 22, 14), (21, 29, 28, 20), (22, 30, 29, 21), (23, 31, 30, 22), (24, 32, 31, 23), (17, 25, 1635, 1638), (0, 32, 24), (18, 26, 25, 17), (19, 27, 26, 18), (20, 28, 27, 19), (25, 33, 1628, 1635), (0, 40, 32), (26, 34, 33, 25), (27, 35, 34, 26), (28, 36, 35, 27), (29, 37, 36, 28), (30, 38, 37, 29), (31, 39, 38, 30), (32, 40, 39, 31), (37, 45, 44, 36), (38, 46, 45, 37), (39, 47, 46, 38), (40, 48, 47, 39), (33, 41, 1629, 1628), (0, 48, 40), (34, 42, 41, 33), (35, 43, 42, 34), (36, 44, 43, 35), (0, 56, 48), (42, 50, 49, 41), (43, 51, 50, 42), (44, 52, 51, 43), (45, 53, 52, 44), (46, 54, 53, 45), (47, 55, 54, 46), (48, 56, 55, 47), (41, 49, 1630, 1629), (54, 62, 61, 53), (55, 63, 62, 54), (56, 64, 63, 55), (49, 57, 1631, 1630), (0, 64, 56), (50, 58, 57, 49), (51, 59, 58, 50), (52, 60, 59, 51), (53, 61, 60, 52), (59, 67, 66, 58), (60, 68, 67, 59), (61, 69, 68, 60), (62, 70, 69, 61), (63, 71, 70, 62), (64, 72, 71, 63), (57, 65, 1632, 1631), (0, 72, 64), (58, 66, 65, 57), (71, 79, 78, 70), (72, 80, 79, 71), (65, 73, 1634, 1632), (0, 80, 72), (66, 74, 73, 65), (67, 75, 74, 66), (68, 76, 75, 67), (69, 77, 76, 68), (70, 78, 77, 69), (75, 83, 82, 74), (76, 84, 83, 75), (77, 85, 84, 76), (78, 86, 85, 77), (79, 87, 86, 78), (80, 88, 87, 79), (73, 81, 1633, 1634), (0, 88, 80), (74, 82, 81, 73), (87, 95, 94, 86), (88, 96, 95, 87), (81, 89, 1636, 1633), (0, 96, 88), (82, 90, 89, 81), (83, 91, 90, 82), (84, 92, 91, 83), (85, 93, 92, 84), (86, 94, 93, 85), (92, 100, 99, 91), (93, 101, 100, 92), (94, 102, 101, 93), (95, 103, 102, 94), (96, 104, 103, 95), (89, 97, 1637, 1636), (0, 104, 96), (90, 98, 97, 89), (91, 99, 98, 90), (104, 112, 111, 103), (97, 105, 1640, 1637), (0, 112, 104), (98, 106, 105, 97), (99, 107, 106, 98), (100, 108, 107, 99), (101, 109, 108, 100), (102, 110, 109, 101), (103, 111, 110, 102), (108, 116, 115, 107), (109, 117, 116, 108), (110, 118, 117, 109), (111, 119, 118, 110), (112, 120, 119, 111), (105, 113, 1642, 1640), (0, 120, 112), (106, 114, 113, 105), (107, 115, 114, 106), (120, 128, 127, 119), (113, 121, 1620, 1642), (0, 128, 120), (114, 122, 121, 113), (115, 123, 122, 114), (116, 124, 123, 115), (117, 125, 124, 116), (118, 126, 125, 117), (119, 127, 126, 118), (125, 133, 132, 124), (126, 134, 133, 125), (127, 135, 134, 126), (128, 136, 135, 127), (121, 129, 1619, 1620), (0, 136, 128), (122, 130, 129, 121), (123, 131, 130, 122), (124, 132, 131, 123), (0, 144, 136), (130, 138, 137, 129), (131, 139, 138, 130), (132, 140, 139, 131), (133, 141, 140, 132), (134, 142, 141, 133), (135, 143, 142, 134), (136, 144, 143, 135), (129, 137, 1618, 1619), (142, 150, 149, 141), (143, 151, 150, 142), (144, 152, 151, 143), (137, 145, 1617, 1618), (0, 152, 144), (138, 146, 145, 137), (139, 147, 146, 138), (140, 148, 147, 139), (141, 149, 148, 140), (146, 154, 153, 145), (147, 155, 154, 146), (148, 156, 155, 147), (149, 157, 156, 148), (150, 158, 157, 149), (151, 159, 158, 150), (152, 160, 159, 151), (145, 153, 1615, 1617), (0, 160, 152), (158, 166, 165, 157), (159, 167, 166, 158), (160, 168, 167, 159), (153, 161, 1616, 1615), (0, 168, 160), (154, 162, 161, 153), (155, 163, 162, 154), (156, 164, 163, 155), (157, 165, 164, 156), (163, 171, 170, 162), (164, 172, 171, 163), (165, 173, 172, 164), (166, 174, 173, 165), (167, 175, 174, 166), (168, 176, 175, 167), (161, 169, 1614, 1616), (0, 176, 168), (162, 170, 169, 161), (175, 183, 182, 174), (176, 184, 183, 175), (169, 177, 1613, 1614), (0, 184, 176), (170, 178, 177, 169), (171, 179, 178, 170), (172, 180, 179, 171), (173, 181, 180, 172), (174, 182, 181, 173), (179, 187, 186, 178), (180, 188, 187, 179), (181, 189, 188, 180), (182, 190, 189, 181), (183, 191, 190, 182), (184, 192, 191, 183), (177, 185, 1612, 1613), (0, 192, 184), (178, 186, 185, 177), (191, 199, 198, 190), (192, 200, 199, 191), (185, 193, 1611, 1612), (0, 200, 192), (186, 194, 193, 185), (187, 195, 194, 186), (188, 196, 195, 187), (189, 197, 196, 188), (190, 198, 197, 189), (196, 204, 203, 195), (197, 205, 204, 196), (198, 206, 205, 197), (199, 207, 206, 198), (200, 208, 207, 199), (193, 201, 1610, 1611), (0, 208, 200), (194, 202, 201, 193), (195, 203, 202, 194), (208, 216, 215, 207), (201, 209, 1609, 1610), (0, 216, 208), (202, 210, 209, 201), (203, 211, 210, 202), (204, 212, 211, 203), (205, 213, 212, 204), (206, 214, 213, 205), (207, 215, 214, 206), (213, 221, 220, 212), (214, 222, 221, 213), (215, 223, 222, 214), (216, 224, 223, 215), (209, 217, 1608, 1609), (0, 224, 216), (210, 218, 217, 209), (211, 219, 218, 210), (212, 220, 219, 211), (217, 225, 1607, 1608), (0, 232, 224), (218, 226, 225, 217), (219, 227, 226, 218), (220, 228, 227, 219), (221, 229, 228, 220), (222, 230, 229, 221), (223, 231, 230, 222), (224, 232, 231, 223), (229, 237, 236, 228), (230, 238, 237, 229), (231, 239, 238, 230), (232, 240, 239, 231), (225, 233, 1606, 1607), (0, 240, 232), (226, 234, 233, 225), (227, 235, 234, 226), (228, 236, 235, 227), (0, 248, 240), (234, 242, 241, 233), (235, 243, 242, 234), (236, 244, 243, 235), (237, 245, 244, 236), (238, 246, 245, 237), (239, 247, 246, 238), (240, 248, 247, 239), (233, 241, 1604, 1606), (246, 254, 253, 245), (247, 255, 254, 246), (248, 256, 255, 247), (241, 249, 1605, 1604), (0, 256, 248), (242, 250, 249, 241), (243, 251, 250, 242), (244, 252, 251, 243), (245, 253, 252, 244), (510, 262, 261, 509), (511, 263, 262, 510), (512, 264, 263, 511), (513, 265, 264, 512), (506, 258, 1712, 1713), (257, 265, 513), (507, 259, 258, 506), (508, 260, 259, 507), (509, 261, 260, 508), (261, 269, 268, 260), (262, 270, 269, 261), (263, 271, 270, 262), (264, 272, 271, 263), (265, 273, 272, 264), (258, 266, 1711, 1712), (257, 273, 265), (259, 267, 266, 258), (260, 268, 267, 259), (273, 281, 280, 272), (266, 274, 1721, 1711), (257, 281, 273), (267, 275, 274, 266), (268, 276, 275, 267), (269, 277, 276, 268), (270, 278, 277, 269), (271, 279, 278, 270), (272, 280, 279, 271), (278, 286, 285, 277), (279, 287, 286, 278), (280, 288, 287, 279), (281, 289, 288, 280), (274, 282, 1722, 1721), (257, 289, 281), (275, 283, 282, 274), (276, 284, 283, 275), (277, 285, 284, 276), (282, 290, 1723, 1722), (257, 297, 289), (283, 291, 290, 282), (284, 292, 291, 283), (285, 293, 292, 284), (286, 294, 293, 285), (287, 295, 294, 286), (288, 296, 295, 287), (289, 297, 296, 288), (294, 302, 301, 293), (295, 303, 302, 294), (296, 304, 303, 295), (297, 305, 304, 296), (290, 298, 1724, 1723), (257, 305, 297), (291, 299, 298, 290), (292, 300, 299, 291), (293, 301, 300, 292), (257, 313, 305), (299, 307, 306, 298), (300, 308, 307, 299), (301, 309, 308, 300), (302, 310, 309, 301), (303, 311, 310, 302), (304, 312, 311, 303), (305, 313, 312, 304), (298, 306, 1725, 1724), (311, 319, 318, 310), (312, 320, 319, 311), (313, 321, 320, 312), (306, 314, 1726, 1725), (257, 321, 313), (307, 315, 314, 306), (308, 316, 315, 307), (309, 317, 316, 308), (310, 318, 317, 309), (316, 324, 323, 315), (317, 325, 324, 316), (318, 326, 325, 317), (319, 327, 326, 318), (320, 328, 327, 319), (321, 329, 328, 320), (314, 322, 1727, 1726), (257, 329, 321), (315, 323, 322, 314), (328, 336, 335, 327), (329, 337, 336, 328), (322, 330, 1728, 1727), (257, 337, 329), (323, 331, 330, 322), (324, 332, 331, 323), (325, 333, 332, 324), (326, 334, 333, 325), (327, 335, 334, 326), (332, 340, 339, 331), (333, 341, 340, 332), (334, 342, 341, 333), (335, 343, 342, 334), (336, 344, 343, 335), (337, 345, 344, 336), (330, 338, 1730, 1728), (257, 345, 337), (331, 339, 338, 330), (344, 352, 351, 343), (345, 353, 352, 344), (338, 346, 1729, 1730), (257, 353, 345), (339, 347, 346, 338), (340, 348, 347, 339), (341, 349, 348, 340), (342, 350, 349, 341), (343, 351, 350, 342), (349, 357, 356, 348), (350, 358, 357, 349), (351, 359, 358, 350), (352, 360, 359, 351), (353, 361, 360, 352), (346, 354, 1731, 1729), (257, 361, 353), (347, 355, 354, 346), (348, 356, 355, 347), (361, 369, 368, 360), (354, 362, 1717, 1731), (257, 369, 361), (355, 363, 362, 354), (356, 364, 363, 355), (357, 365, 364, 356), (358, 366, 365, 357), (359, 367, 366, 358), (360, 368, 367, 359), (365, 373, 372, 364), (366, 374, 373, 365), (367, 375, 374, 366), (368, 376, 375, 367), (369, 377, 376, 368), (362, 370, 1719, 1717), (257, 377, 369), (363, 371, 370, 362), (364, 372, 371, 363), (377, 385, 384, 376), (370, 378, 1720, 1719), (257, 385, 377), (371, 379, 378, 370), (372, 380, 379, 371), (373, 381, 380, 372), (374, 382, 381, 373), (375, 383, 382, 374), (376, 384, 383, 375), (382, 390, 389, 381), (383, 391, 390, 382), (384, 392, 391, 383), (385, 393, 392, 384), (378, 386, 1718, 1720), (257, 393, 385), (379, 387, 386, 378), (380, 388, 387, 379), (381, 389, 388, 380), (257, 401, 393), (387, 395, 394, 386), (388, 396, 395, 387), (389, 397, 396, 388), (390, 398, 397, 389), (391, 399, 398, 390), (392, 400, 399, 391), (393, 401, 400, 392), (386, 394, 1716, 1718), (399, 407, 406, 398), (400, 408, 407, 399), (401, 409, 408, 400), (394, 402, 1689, 1716), (257, 409, 401), (395, 403, 402, 394), (396, 404, 403, 395), (397, 405, 404, 396), (398, 406, 405, 397), (403, 411, 410, 402), (404, 412, 411, 403), (405, 413, 412, 404), (406, 414, 413, 405), (407, 415, 414, 406), (408, 416, 415, 407), (409, 417, 416, 408), (402, 410, 1691, 1689), (257, 417, 409), (415, 423, 422, 414), (416, 424, 423, 415), (417, 425, 424, 416), (410, 418, 1692, 1691), (257, 425, 417), (411, 419, 418, 410), (412, 420, 419, 411), (413, 421, 420, 412), (414, 422, 421, 413), (420, 428, 427, 419), (421, 429, 428, 420), (422, 430, 429, 421), (423, 431, 430, 422), (424, 432, 431, 423), (425, 433, 432, 424), (418, 426, 1694, 1692), (257, 433, 425), (419, 427, 426, 418), (432, 440, 439, 431), (433, 441, 440, 432), (426, 434, 1697, 1694), (257, 441, 433), (427, 435, 434, 426), (428, 436, 435, 427), (429, 437, 436, 428), (430, 438, 437, 429), (431, 439, 438, 430), (436, 444, 443, 435), (437, 445, 444, 436), (438, 446, 445, 437), (439, 447, 446, 438), (440, 448, 447, 439), (441, 449, 448, 440), (434, 442, 1696, 1697), (257, 449, 441), (435, 443, 442, 434), (448, 456, 455, 447), (449, 457, 456, 448), (442, 450, 1695, 1696), (257, 457, 449), (443, 451, 450, 442), (444, 452, 451, 443), (445, 453, 452, 444), (446, 454, 453, 445), (447, 455, 454, 446), (453, 461, 460, 452), (454, 462, 461, 453), (455, 463, 462, 454), (456, 464, 463, 455), (457, 465, 464, 456), (450, 458, 1693, 1695), (257, 465, 457), (451, 459, 458, 450), (452, 460, 459, 451), (465, 473, 472, 464), (458, 466, 1690, 1693), (257, 473, 465), (459, 467, 466, 458), (460, 468, 467, 459), (461, 469, 468, 460), (462, 470, 469, 461), (463, 471, 470, 462), (464, 472, 471, 463), (470, 478, 477, 469), (471, 479, 478, 470), (472, 480, 479, 471), (473, 481, 480, 472), (466, 474, 1688, 1690), (257, 481, 473), (467, 475, 474, 466), (468, 476, 475, 467), (469, 477, 476, 468), (474, 482, 1687, 1688), (257, 489, 481), (475, 483, 482, 474), (476, 484, 483, 475), (477, 485, 484, 476), (478, 486, 485, 477), (479, 487, 486, 478), (480, 488, 487, 479), (481, 489, 488, 480), (486, 494, 493, 485), (487, 495, 494, 486), (488, 496, 495, 487), (489, 497, 496, 488), (482, 490, 1715, 1687), (257, 497, 489), (483, 491, 490, 482), (484, 492, 491, 483), (485, 493, 492, 484), (257, 505, 497), (491, 499, 498, 490), (492, 500, 499, 491), (493, 501, 500, 492), (494, 502, 501, 493), (495, 503, 502, 494), (496, 504, 503, 495), (497, 505, 504, 496), (490, 498, 1714, 1715), (503, 511, 510, 502), (504, 512, 511, 503), (505, 513, 512, 504), (498, 506, 1713, 1714), (257, 513, 505), (499, 507, 506, 498), (500, 508, 507, 499), (501, 509, 508, 500), (502, 510, 509, 501), (767, 519, 518, 766), (768, 520, 519, 767), (769, 521, 520, 768), (770, 522, 521, 769), (763, 515, 1677, 1678), (514, 522, 770), (764, 516, 515, 763), (765, 517, 516, 764), (766, 518, 517, 765), (518, 526, 525, 517), (519, 527, 526, 518), (520, 528, 527, 519), (521, 529, 528, 520), (522, 530, 529, 521), (515, 523, 1709, 1677), (514, 530, 522), (516, 524, 523, 515), (517, 525, 524, 516), (530, 538, 537, 529), (523, 531, 1708, 1709), (514, 538, 530), (524, 532, 531, 523), (525, 533, 532, 524), (526, 534, 533, 525), (527, 535, 534, 526), (528, 536, 535, 527), (529, 537, 536, 528), (535, 543, 542, 534), (536, 544, 543, 535), (537, 545, 544, 536), (538, 546, 545, 537), (531, 539, 1705, 1708), (514, 546, 538), (532, 540, 539, 531), (533, 541, 540, 532), (534, 542, 541, 533), (539, 547, 1699, 1705), (514, 554, 546), (540, 548, 547, 539), (541, 549, 548, 540), (542, 550, 549, 541), (543, 551, 550, 542), (544, 552, 551, 543), (545, 553, 552, 544), (546, 554, 553, 545), (551, 559, 558, 550), (552, 560, 559, 551), (553, 561, 560, 552), (554, 562, 561, 553), (547, 555, 1698, 1699), (514, 562, 554), (548, 556, 555, 547), (549, 557, 556, 548), (550, 558, 557, 549), (514, 570, 562), (556, 564, 563, 555), (557, 565, 564, 556), (558, 566, 565, 557), (559, 567, 566, 558), (560, 568, 567, 559), (561, 569, 568, 560), (562, 570, 569, 561), (555, 563, 1700, 1698), (568, 576, 575, 567), (569, 577, 576, 568), (570, 578, 577, 569), (563, 571, 1701, 1700), (514, 578, 570), (564, 572, 571, 563), (565, 573, 572, 564), (566, 574, 573, 565), (567, 575, 574, 566), (573, 581, 580, 572), (574, 582, 581, 573), (575, 583, 582, 574), (576, 584, 583, 575), (577, 585, 584, 576), (578, 586, 585, 577), (571, 579, 1702, 1701), (514, 586, 578), (572, 580, 579, 571), (585, 593, 592, 584), (586, 594, 593, 585), (579, 587, 1703, 1702), (514, 594, 586), (580, 588, 587, 579), (581, 589, 588, 580), (582, 590, 589, 581), (583, 591, 590, 582), (584, 592, 591, 583), (589, 597, 596, 588), (590, 598, 597, 589), (591, 599, 598, 590), (592, 600, 599, 591), (593, 601, 600, 592), (594, 602, 601, 593), (587, 595, 1704, 1703), (514, 602, 594), (588, 596, 595, 587), (601, 609, 608, 600), (602, 610, 609, 601), (595, 603, 1706, 1704), (514, 610, 602), (596, 604, 603, 595), (597, 605, 604, 596), (598, 606, 605, 597), (599, 607, 606, 598), (600, 608, 607, 599), (606, 614, 613, 605), (607, 615, 614, 606), (608, 616, 615, 607), (609, 617, 616, 608), (610, 618, 617, 609), (603, 611, 1707, 1706), (514, 618, 610), (604, 612, 611, 603), (605, 613, 612, 604), (618, 626, 625, 617), (611, 619, 1710, 1707), (514, 626, 618), (612, 620, 619, 611), (613, 621, 620, 612), (614, 622, 621, 613), (615, 623, 622, 614), (616, 624, 623, 615), (617, 625, 624, 616), (622, 630, 629, 621), (623, 631, 630, 622), (624, 632, 631, 623), (625, 633, 632, 624), (626, 634, 633, 625), (619, 627, 1685, 1710), (514, 634, 626), (620, 628, 627, 619), (621, 629, 628, 620), (634, 642, 641, 633), (627, 635, 1686, 1685), (514, 642, 634), (628, 636, 635, 627), (629, 637, 636, 628), (630, 638, 637, 629), (631, 639, 638, 630), (632, 640, 639, 631), (633, 641, 640, 632), (639, 647, 646, 638), (640, 648, 647, 639), (641, 649, 648, 640), (642, 650, 649, 641), (635, 643, 1683, 1686), (514, 650, 642), (636, 644, 643, 635), (637, 645, 644, 636), (638, 646, 645, 637), (514, 658, 650), (644, 652, 651, 643), (645, 653, 652, 644), (646, 654, 653, 645), (647, 655, 654, 646), (648, 656, 655, 647), (649, 657, 656, 648), (650, 658, 657, 649), (643, 651, 1684, 1683), (656, 664, 663, 655), (657, 665, 664, 656), (658, 666, 665, 657), (651, 659, 1682, 1684), (514, 666, 658), (652, 660, 659, 651), (653, 661, 660, 652), (654, 662, 661, 653), (655, 663, 662, 654), (660, 668, 667, 659), (661, 669, 668, 660), (662, 670, 669, 661), (663, 671, 670, 662), (664, 672, 671, 663), (665, 673, 672, 664), (666, 674, 673, 665), (659, 667, 1658, 1682), (514, 674, 666), (672, 680, 679, 671), (673, 681, 680, 672), (674, 682, 681, 673), (667, 675, 1657, 1658), (514, 682, 674), (668, 676, 675, 667), (669, 677, 676, 668), (670, 678, 677, 669), (671, 679, 678, 670), (677, 685, 684, 676), (678, 686, 685, 677), (679, 687, 686, 678), (680, 688, 687, 679), (681, 689, 688, 680), (682, 690, 689, 681), (675, 683, 1660, 1657), (514, 690, 682), (676, 684, 683, 675), (689, 697, 696, 688), (690, 698, 697, 689), (683, 691, 1663, 1660), (514, 698, 690), (684, 692, 691, 683), (685, 693, 692, 684), (686, 694, 693, 685), (687, 695, 694, 686), (688, 696, 695, 687), (693, 701, 700, 692), (694, 702, 701, 693), (695, 703, 702, 694), (696, 704, 703, 695), (697, 705, 704, 696), (698, 706, 705, 697), (691, 699, 1662, 1663), (514, 706, 698), (692, 700, 699, 691), (705, 713, 712, 704), (706, 714, 713, 705), (699, 707, 1661, 1662), (514, 714, 706), (700, 708, 707, 699), (701, 709, 708, 700), (702, 710, 709, 701), (703, 711, 710, 702), (704, 712, 711, 703), (710, 718, 717, 709), (711, 719, 718, 710), (712, 720, 719, 711), (713, 721, 720, 712), (714, 722, 721, 713), (707, 715, 1659, 1661), (514, 722, 714), (708, 716, 715, 707), (709, 717, 716, 708), (722, 730, 729, 721), (715, 723, 1656, 1659), (514, 730, 722), (716, 724, 723, 715), (717, 725, 724, 716), (718, 726, 725, 717), (719, 727, 726, 718), (720, 728, 727, 719), (721, 729, 728, 720), (727, 735, 734, 726), (728, 736, 735, 727), (729, 737, 736, 728), (730, 738, 737, 729), (723, 731, 1655, 1656), (514, 738, 730), (724, 732, 731, 723), (725, 733, 732, 724), (726, 734, 733, 725), (731, 739, 1681, 1655), (514, 746, 738), (732, 740, 739, 731), (733, 741, 740, 732), (734, 742, 741, 733), (735, 743, 742, 734), (736, 744, 743, 735), (737, 745, 744, 736), (738, 746, 745, 737), (743, 751, 750, 742), (744, 752, 751, 743), (745, 753, 752, 744), (746, 754, 753, 745), (739, 747, 1680, 1681), (514, 754, 746), (740, 748, 747, 739), (741, 749, 748, 740), (742, 750, 749, 741), (514, 762, 754), (748, 756, 755, 747), (749, 757, 756, 748), (750, 758, 757, 749), (751, 759, 758, 750), (752, 760, 759, 751), (753, 761, 760, 752), (754, 762, 761, 753), (747, 755, 1679, 1680), (760, 768, 767, 759), (761, 769, 768, 760), (762, 770, 769, 761), (755, 763, 1678, 1679), (514, 770, 762), (756, 764, 763, 755), (757, 765, 764, 756), (758, 766, 765, 757), (759, 767, 766, 758), (1024, 776, 775, 1023), (1025, 777, 776, 1024), (1026, 778, 777, 1025), (1027, 779, 778, 1026), (1020, 772, 1643, 1644), (771, 779, 1027), (1021, 773, 772, 1020), (1022, 774, 773, 1021), (1023, 775, 774, 1022), (775, 783, 782, 774), (776, 784, 783, 775), (777, 785, 784, 776), (778, 786, 785, 777), (779, 787, 786, 778), (772, 780, 1675, 1643), (771, 787, 779), (773, 781, 780, 772), (774, 782, 781, 773), (787, 795, 794, 786), (780, 788, 1674, 1675), (771, 795, 787), (781, 789, 788, 780), (782, 790, 789, 781), (783, 791, 790, 782), (784, 792, 791, 783), (785, 793, 792, 784), (786, 794, 793, 785), (792, 800, 799, 791), (793, 801, 800, 792), (794, 802, 801, 793), (795, 803, 802, 794), (788, 796, 1671, 1674), (771, 803, 795), (789, 797, 796, 788), (790, 798, 797, 789), (791, 799, 798, 790), (796, 804, 1664, 1671), (771, 811, 803), (797, 805, 804, 796), (798, 806, 805, 797), (799, 807, 806, 798), (800, 808, 807, 799), (801, 809, 808, 800), (802, 810, 809, 801), (803, 811, 810, 802), (808, 816, 815, 807), (809, 817, 816, 808), (810, 818, 817, 809), (811, 819, 818, 810), (804, 812, 1665, 1664), (771, 819, 811), (805, 813, 812, 804), (806, 814, 813, 805), (807, 815, 814, 806), (771, 827, 819), (813, 821, 820, 812), (814, 822, 821, 813), (815, 823, 822, 814), (816, 824, 823, 815), (817, 825, 824, 816), (818, 826, 825, 817), (819, 827, 826, 818), (812, 820, 1666, 1665), (825, 833, 832, 824), (826, 834, 833, 825), (827, 835, 834, 826), (820, 828, 1667, 1666), (771, 835, 827), (821, 829, 828, 820), (822, 830, 829, 821), (823, 831, 830, 822), (824, 832, 831, 823), (830, 838, 837, 829), (831, 839, 838, 830), (832, 840, 839, 831), (833, 841, 840, 832), (834, 842, 841, 833), (835, 843, 842, 834), (828, 836, 1668, 1667), (771, 843, 835), (829, 837, 836, 828), (842, 850, 849, 841), (843, 851, 850, 842), (836, 844, 1669, 1668), (771, 851, 843), (837, 845, 844, 836), (838, 846, 845, 837), (839, 847, 846, 838), (840, 848, 847, 839), (841, 849, 848, 840), (846, 854, 853, 845), (847, 855, 854, 846), (848, 856, 855, 847), (849, 857, 856, 848), (850, 858, 857, 849), (851, 859, 858, 850), (844, 852, 1670, 1669), (771, 859, 851), (845, 853, 852, 844), (858, 866, 865, 857), (859, 867, 866, 858), (852, 860, 1672, 1670), (771, 867, 859), (853, 861, 860, 852), (854, 862, 861, 853), (855, 863, 862, 854), (856, 864, 863, 855), (857, 865, 864, 856), (863, 871, 870, 862), (864, 872, 871, 863), (865, 873, 872, 864), (866, 874, 873, 865), (867, 875, 874, 866), (860, 868, 1673, 1672), (771, 875, 867), (861, 869, 868, 860), (862, 870, 869, 861), (875, 883, 882, 874), (868, 876, 1676, 1673), (771, 883, 875), (869, 877, 876, 868), (870, 878, 877, 869), (871, 879, 878, 870), (872, 880, 879, 871), (873, 881, 880, 872), (874, 882, 881, 873), (879, 887, 886, 878), (880, 888, 887, 879), (881, 889, 888, 880), (882, 890, 889, 881), (883, 891, 890, 882), (876, 884, 1653, 1676), (771, 891, 883), (877, 885, 884, 876), (878, 886, 885, 877), (891, 899, 898, 890), (884, 892, 1654, 1653), (771, 899, 891), (885, 893, 892, 884), (886, 894, 893, 885), (887, 895, 894, 886), (888, 896, 895, 887), (889, 897, 896, 888), (890, 898, 897, 889), (896, 904, 903, 895), (897, 905, 904, 896), (898, 906, 905, 897), (899, 907, 906, 898), (892, 900, 1651, 1654), (771, 907, 899), (893, 901, 900, 892), (894, 902, 901, 893), (895, 903, 902, 894), (771, 915, 907), (901, 909, 908, 900), (902, 910, 909, 901), (903, 911, 910, 902), (904, 912, 911, 903), (905, 913, 912, 904), (906, 914, 913, 905), (907, 915, 914, 906), (900, 908, 1652, 1651), (913, 921, 920, 912), (914, 922, 921, 913), (915, 923, 922, 914), (908, 916, 1650, 1652), (771, 923, 915), (909, 917, 916, 908), (910, 918, 917, 909), (911, 919, 918, 910), (912, 920, 919, 911), (917, 925, 924, 916), (918, 926, 925, 917), (919, 927, 926, 918), (920, 928, 927, 919), (921, 929, 928, 920), (922, 930, 929, 921), (923, 931, 930, 922), (916, 924, 1649, 1650), (771, 931, 923), (929, 937, 936, 928), (930, 938, 937, 929), (931, 939, 938, 930), (924, 932, 1627, 1649), (771, 939, 931), (925, 933, 932, 924), (926, 934, 933, 925), (927, 935, 934, 926), (928, 936, 935, 927), (934, 942, 941, 933), (935, 943, 942, 934), (936, 944, 943, 935), (937, 945, 944, 936), (938, 946, 945, 937), (939, 947, 946, 938), (932, 940, 1623, 1627), (771, 947, 939), (933, 941, 940, 932), (946, 954, 953, 945), (947, 955, 954, 946), (940, 948, 1622, 1623), (771, 955, 947), (941, 949, 948, 940), (942, 950, 949, 941), (943, 951, 950, 942), (944, 952, 951, 943), (945, 953, 952, 944), (950, 958, 957, 949), (951, 959, 958, 950), (952, 960, 959, 951), (953, 961, 960, 952), (954, 962, 961, 953), (955, 963, 962, 954), (948, 956, 1626, 1622), (771, 963, 955), (949, 957, 956, 948), (962, 970, 969, 961), (963, 971, 970, 962), (956, 964, 1625, 1626), (771, 971, 963), (957, 965, 964, 956), (958, 966, 965, 957), (959, 967, 966, 958), (960, 968, 967, 959), (961, 969, 968, 960), (967, 975, 974, 966), (968, 976, 975, 967), (969, 977, 976, 968), (970, 978, 977, 969), (971, 979, 978, 970), (964, 972, 1624, 1625), (771, 979, 971), (965, 973, 972, 964), (966, 974, 973, 965), (979, 987, 986, 978), (972, 980, 1621, 1624), (771, 987, 979), (973, 981, 980, 972), (974, 982, 981, 973), (975, 983, 982, 974), (976, 984, 983, 975), (977, 985, 984, 976), (978, 986, 985, 977), (984, 992, 991, 983), (985, 993, 992, 984), (986, 994, 993, 985), (987, 995, 994, 986), (980, 988, 1648, 1621), (771, 995, 987), (981, 989, 988, 980), (982, 990, 989, 981), (983, 991, 990, 982), (988, 996, 1647, 1648), (771, 1003, 995), (989, 997, 996, 988), (990, 998, 997, 989), (991, 999, 998, 990), (992, 1000, 999, 991), (993, 1001, 1000, 992), (994, 1002, 1001, 993), (995, 1003, 1002, 994), (1000, 1008, 1007, 999), (1001, 1009, 1008, 1000), (1002, 1010, 1009, 1001), (1003, 1011, 1010, 1002), (996, 1004, 1646, 1647), (771, 1011, 1003), (997, 1005, 1004, 996), (998, 1006, 1005, 997), (999, 1007, 1006, 998), (771, 1019, 1011), (1005, 1013, 1012, 1004), (1006, 1014, 1013, 1005), (1007, 1015, 1014, 1006), (1008, 1016, 1015, 1007), (1009, 1017, 1016, 1008), (1010, 1018, 1017, 1009), (1011, 1019, 1018, 1010), (1004, 1012, 1645, 1646), (1017, 1025, 1024, 1016), (1018, 1026, 1025, 1017), (1019, 1027, 1026, 1018), (1012, 1020, 1644, 1645), (771, 1027, 1019), (1013, 1021, 1020, 1012), (1014, 1022, 1021, 1013), (1015, 1023, 1022, 1014), (1016, 1024, 1023, 1015), (1028, 1029, 1030, 1031), (1032, 1028, 1031, 1033), (1028, 1032, 1034, 1029), (1029, 1034, 1035, 1030), (1030, 1035, 1033, 1031), (1036, 1032, 1033, 1037), (1032, 1036, 1038, 1034), (1034, 1038, 1039, 1035), (1035, 1039, 1037, 1033), (1037, 1039, 1612, 1611, 1610, 1609, 1608, 1607, 1606, 1604, 1605, 1641, 1639, 1638, 1635, 1628, 1629, 1630, 1631, 1626, 1625, 1624, 1621, 1648, 1647, 1646, 1645, 1644, 1643, 1675, 1674, 1671, 1664, 1665, 1666, 1667, 1662, 1661, 1659, 1656, 1655, 1681, 1680, 1679, 1678, 1677, 1709, 1708, 1705, 1699, 1698, 1700, 1701, 1696, 1695, 1693, 1690, 1688, 1687, 1715, 1714, 1713, 1712, 1711, 1721, 1722, 1723, 1724, 1725, 1726, 1038, 1036), (1067, 1139, 1137, 1065), (1117, 1045, 1047, 1048, 1049, 1046, 1057, 1059, 1060, 1061, 1062, 1063, 1058, 1130, 1135, 1134, 1133, 1132, 1131, 1129, 1118, 1121, 1120, 1119), (1041, 1044, 1068, 1065), (1044, 1043, 1072, 1068), (1043, 1042, 1076, 1072), (1042, 1040, 1080, 1076), (1089, 1161, 1130, 1058), (1084, 1063, 1062, 1092), (1053, 1052, 1085, 1093), (1054, 1053, 1093, 1097), (1055, 1054, 1097, 1101), (1056, 1055, 1101, 1105), (1051, 1056, 1105, 1109), (1040, 1051, 1109, 1080), (1047, 1069, 1073, 1048), (1048, 1073, 1077, 1049), (1049, 1077, 1081, 1046), (1081, 1108, 1057, 1046), (1122, 1160, 1088, 1050), (1089, 1058, 1063, 1084), (1092, 1062, 1061, 1096), (1096, 1061, 1060, 1100), (1100, 1060, 1059, 1104), (1104, 1059, 1057, 1108), (1052, 1050, 1088, 1085), (1045, 1064, 1069, 1047), (1065, 1068, 1070, 1067), (1067, 1070, 1071, 1066), (1066, 1071, 1069, 1064), (1068, 1072, 1074, 1070), (1070, 1074, 1075, 1071), (1071, 1075, 1073, 1069), (1072, 1076, 1078, 1074), (1074, 1078, 1079, 1075), (1075, 1079, 1077, 1073), (1076, 1080, 1082, 1078), (1078, 1082, 1083, 1079), (1079, 1083, 1081, 1077), (1066, 1138, 1139, 1067), (1064, 1136, 1138, 1066), (1160, 1162, 1090, 1088), (1085, 1088, 1090, 1087), (1087, 1090, 1091, 1086), (1086, 1091, 1089, 1084), (1093, 1085, 1087, 1095), (1095, 1087, 1086, 1094), (1094, 1086, 1084, 1092), (1097, 1093, 1095, 1099), (1099, 1095, 1094, 1098), (1098, 1094, 1092, 1096), (1101, 1097, 1099, 1103), (1103, 1099, 1098, 1102), (1102, 1098, 1096, 1100), (1105, 1101, 1103, 1107), (1107, 1103, 1102, 1106), (1106, 1102, 1100, 1104), (1109, 1105, 1107, 1111), (1111, 1107, 1106, 1110), (1110, 1106, 1104, 1108), (1080, 1109, 1111, 1082), (1082, 1111, 1110, 1083), (1083, 1110, 1108, 1081), (1162, 1163, 1091, 1090), (1163, 1161, 1089, 1091), (1117, 1136, 1064, 1045), (1065, 1137, 1113, 1041), (1113, 1137, 1140, 1116), (1116, 1140, 1144, 1115), (1115, 1144, 1148, 1114), (1114, 1148, 1152, 1112), (1156, 1164, 1134, 1135), (1125, 1165, 1157, 1124), (1126, 1169, 1165, 1125), (1127, 1173, 1169, 1126), (1128, 1177, 1173, 1127), (1123, 1181, 1177, 1128), (1112, 1152, 1181, 1123), (1119, 1120, 1145, 1141), (1120, 1121, 1149, 1145), (1121, 1118, 1153, 1149), (1153, 1118, 1129, 1180), (1161, 1156, 1135, 1130), (1164, 1168, 1133, 1134), (1168, 1172, 1132, 1133), (1172, 1176, 1131, 1132), (1176, 1180, 1129, 1131), (1124, 1157, 1160, 1122), (1117, 1119, 1141, 1136), (1137, 1139, 1142, 1140), (1139, 1138, 1143, 1142), (1138, 1136, 1141, 1143), (1140, 1142, 1146, 1144), (1142, 1143, 1147, 1146), (1143, 1141, 1145, 1147), (1144, 1146, 1150, 1148), (1146, 1147, 1151, 1150), (1147, 1145, 1149, 1151), (1148, 1150, 1154, 1152), (1150, 1151, 1155, 1154), (1151, 1149, 1153, 1155), (1157, 1159, 1162, 1160), (1159, 1158, 1163, 1162), (1158, 1156, 1161, 1163), (1165, 1167, 1159, 1157), (1167, 1166, 1158, 1159), (1166, 1164, 1156, 1158), (1169, 1171, 1167, 1165), (1171, 1170, 1166, 1167), (1170, 1168, 1164, 1166), (1173, 1175, 1171, 1169), (1175, 1174, 1170, 1171), (1174, 1172, 1168, 1170), (1177, 1179, 1175, 1173), (1179, 1178, 1174, 1175), (1178, 1176, 1172, 1174), (1181, 1183, 1179, 1177), (1183, 1182, 1178, 1179), (1182, 1180, 1176, 1178), (1152, 1154, 1183, 1181), (1154, 1155, 1182, 1183), (1155, 1153, 1180, 1182), (1205, 1206, 1238, 1237), (1215, 1407, 1376, 1184), (1214, 1406, 1407, 1215), (1213, 1405, 1406, 1214), (1212, 1404, 1405, 1213), (1211, 1403, 1404, 1212), (1210, 1402, 1403, 1211), (1209, 1401, 1402, 1210), (1208, 1400, 1401, 1209), (1207, 1399, 1400, 1208), (1206, 1398, 1399, 1207), (1205, 1397, 1398, 1206), (1204, 1396, 1397, 1205), (1203, 1395, 1396, 1204), (1202, 1394, 1395, 1203), (1201, 1393, 1394, 1202), (1200, 1392, 1393, 1201), (1199, 1391, 1392, 1200), (1198, 1390, 1391, 1199), (1197, 1389, 1390, 1198), (1196, 1388, 1389, 1197), (1195, 1387, 1388, 1196), (1194, 1386, 1387, 1195), (1193, 1385, 1386, 1194), (1192, 1384, 1385, 1193), (1191, 1383, 1384, 1192), (1190, 1382, 1383, 1191), (1189, 1381, 1382, 1190), (1188, 1380, 1381, 1189), (1187, 1379, 1380, 1188), (1186, 1378, 1379, 1187), (1185, 1377, 1378, 1186), (1184, 1376, 1377, 1185), (1229, 1230, 1262, 1261), (1185, 1186, 1218, 1217), (1212, 1213, 1245, 1244), (1192, 1193, 1225, 1224), (1199, 1200, 1232, 1231), (1206, 1207, 1239, 1238), (1186, 1187, 1219, 1218), (1213, 1214, 1246, 1245), (1193, 1194, 1226, 1225), (1200, 1201, 1233, 1232), (1207, 1208, 1240, 1239), (1187, 1188, 1220, 1219), (1214, 1215, 1247, 1246), (1194, 1195, 1227, 1226), (1201, 1202, 1234, 1233), (1208, 1209, 1241, 1240), (1188, 1189, 1221, 1220), (1215, 1184, 1216, 1247), (1195, 1196, 1228, 1227), (1202, 1203, 1235, 1234), (1209, 1210, 1242, 1241), (1189, 1190, 1222, 1221), (1196, 1197, 1229, 1228), (1203, 1204, 1236, 1235), (1210, 1211, 1243, 1242), (1190, 1191, 1223, 1222), (1197, 1198, 1230, 1229), (1204, 1205, 1237, 1236), (1184, 1185, 1217, 1216), (1211, 1212, 1244, 1243), (1191, 1192, 1224, 1223), (1198, 1199, 1231, 1230), (1264, 1265, 1297, 1296), (1216, 1217, 1249, 1248), (1243, 1244, 1276, 1275), (1230, 1231, 1263, 1262), (1217, 1218, 1250, 1249), (1244, 1245, 1277, 1276), (1231, 1232, 1264, 1263), (1218, 1219, 1251, 1250), (1245, 1246, 1278, 1277), (1232, 1233, 1265, 1264), (1219, 1220, 1252, 1251), (1246, 1247, 1279, 1278), (1233, 1234, 1266, 1265), (1220, 1221, 1253, 1252), (1247, 1216, 1248, 1279), (1234, 1235, 1267, 1266), (1221, 1222, 1254, 1253), (1235, 1236, 1268, 1267), (1222, 1223, 1255, 1254), (1236, 1237, 1269, 1268), (1223, 1224, 1256, 1255), (1237, 1238, 1270, 1269), (1224, 1225, 1257, 1256), (1238, 1239, 1271, 1270), (1225, 1226, 1258, 1257), (1239, 1240, 1272, 1271), (1226, 1227, 1259, 1258), (1240, 1241, 1273, 1272), (1227, 1228, 1260, 1259), (1241, 1242, 1274, 1273), (1228, 1229, 1261, 1260), (1242, 1243, 1275, 1274), (1299, 1300, 1332, 1331), (1251, 1252, 1284, 1283), (1278, 1279, 1311, 1310), (1265, 1266, 1298, 1297), (1252, 1253, 1285, 1284), (1279, 1248, 1280, 1311), (1266, 1267, 1299, 1298), (1253, 1254, 1286, 1285), (1267, 1268, 1300, 1299), (1254, 1255, 1287, 1286), (1268, 1269, 1301, 1300), (1255, 1256, 1288, 1287), (1269, 1270, 1302, 1301), (1256, 1257, 1289, 1288), (1270, 1271, 1303, 1302), (1257, 1258, 1290, 1289), (1271, 1272, 1304, 1303), (1258, 1259, 1291, 1290), (1272, 1273, 1305, 1304), (1259, 1260, 1292, 1291), (1273, 1274, 1306, 1305), (1260, 1261, 1293, 1292), (1274, 1275, 1307, 1306), (1261, 1262, 1294, 1293), (1248, 1249, 1281, 1280), (1275, 1276, 1308, 1307), (1262, 1263, 1295, 1294), (1249, 1250, 1282, 1281), (1276, 1277, 1309, 1308), (1263, 1264, 1296, 1295), (1250, 1251, 1283, 1282), (1277, 1278, 1310, 1309), (1312, 1313, 1314, 1315, 1316, 1317, 1318, 1319, 1320, 1321, 1322, 1323, 1324, 1325, 1326, 1327, 1328, 1329, 1330, 1331, 1332, 1333, 1334, 1335, 1336, 1337, 1338, 1339, 1340, 1341, 1342, 1343), (1286, 1287, 1319, 1318), (1300, 1301, 1333, 1332), (1287, 1288, 1320, 1319), (1301, 1302, 1334, 1333), (1288, 1289, 1321, 1320), (1302, 1303, 1335, 1334), (1289, 1290, 1322, 1321), (1303, 1304, 1336, 1335), (1290, 1291, 1323, 1322), (1304, 1305, 1337, 1336), (1291, 1292, 1324, 1323), (1305, 1306, 1338, 1337), (1292, 1293, 1325, 1324), (1306, 1307, 1339, 1338), (1293, 1294, 1326, 1325), (1280, 1281, 1313, 1312), (1307, 1308, 1340, 1339), (1294, 1295, 1327, 1326), (1281, 1282, 1314, 1313), (1308, 1309, 1341, 1340), (1295, 1296, 1328, 1327), (1282, 1283, 1315, 1314), (1309, 1310, 1342, 1341), (1296, 1297, 1329, 1328), (1283, 1284, 1316, 1315), (1310, 1311, 1343, 1342), (1297, 1298, 1330, 1329), (1284, 1285, 1317, 1316), (1311, 1280, 1312, 1343), (1298, 1299, 1331, 1330), (1285, 1286, 1318, 1317), (1365, 1429, 1430, 1366), (1375, 1344, 1376, 1407), (1374, 1375, 1407, 1406), (1373, 1374, 1406, 1405), (1372, 1373, 1405, 1404), (1371, 1372, 1404, 1403), (1370, 1371, 1403, 1402), (1369, 1370, 1402, 1401), (1368, 1369, 1401, 1400), (1367, 1368, 1400, 1399), (1366, 1367, 1399, 1398), (1365, 1366, 1398, 1397), (1364, 1365, 1397, 1396), (1363, 1364, 1396, 1395), (1362, 1363, 1395, 1394), (1361, 1362, 1394, 1393), (1360, 1361, 1393, 1392), (1359, 1360, 1392, 1391), (1358, 1359, 1391, 1390), (1357, 1358, 1390, 1389), (1356, 1357, 1389, 1388), (1355, 1356, 1388, 1387), (1354, 1355, 1387, 1386), (1353, 1354, 1386, 1385), (1352, 1353, 1385, 1384), (1351, 1352, 1384, 1383), (1350, 1351, 1383, 1382), (1349, 1350, 1382, 1381), (1348, 1349, 1381, 1380), (1347, 1348, 1380, 1379), (1346, 1347, 1379, 1378), (1345, 1346, 1378, 1377), (1344, 1345, 1377, 1376), (1421, 1453, 1454, 1422), (1345, 1409, 1410, 1346), (1372, 1436, 1437, 1373), (1352, 1416, 1417, 1353), (1359, 1423, 1424, 1360), (1366, 1430, 1431, 1367), (1346, 1410, 1411, 1347), (1373, 1437, 1438, 1374), (1353, 1417, 1418, 1354), (1360, 1424, 1425, 1361), (1367, 1431, 1432, 1368), (1347, 1411, 1412, 1348), (1374, 1438, 1439, 1375), (1354, 1418, 1419, 1355), (1361, 1425, 1426, 1362), (1368, 1432, 1433, 1369), (1348, 1412, 1413, 1349), (1375, 1439, 1408, 1344), (1355, 1419, 1420, 1356), (1362, 1426, 1427, 1363), (1369, 1433, 1434, 1370), (1349, 1413, 1414, 1350), (1356, 1420, 1421, 1357), (1363, 1427, 1428, 1364), (1370, 1434, 1435, 1371), (1350, 1414, 1415, 1351), (1357, 1421, 1422, 1358), (1364, 1428, 1429, 1365), (1344, 1408, 1409, 1345), (1371, 1435, 1436, 1372), (1351, 1415, 1416, 1352), (1358, 1422, 1423, 1359), (1456, 1488, 1489, 1457), (1408, 1440, 1441, 1409), (1435, 1467, 1468, 1436), (1422, 1454, 1455, 1423), (1409, 1441, 1442, 1410), (1436, 1468, 1469, 1437), (1423, 1455, 1456, 1424), (1410, 1442, 1443, 1411), (1437, 1469, 1470, 1438), (1424, 1456, 1457, 1425), (1411, 1443, 1444, 1412), (1438, 1470, 1471, 1439), (1425, 1457, 1458, 1426), (1412, 1444, 1445, 1413), (1439, 1471, 1440, 1408), (1426, 1458, 1459, 1427), (1413, 1445, 1446, 1414), (1427, 1459, 1460, 1428), (1414, 1446, 1447, 1415), (1428, 1460, 1461, 1429), (1415, 1447, 1448, 1416), (1429, 1461, 1462, 1430), (1416, 1448, 1449, 1417), (1430, 1462, 1463, 1431), (1417, 1449, 1450, 1418), (1431, 1463, 1464, 1432), (1418, 1450, 1451, 1419), (1432, 1464, 1465, 1433), (1419, 1451, 1452, 1420), (1433, 1465, 1466, 1434), (1420, 1452, 1453, 1421), (1434, 1466, 1467, 1435), (1491, 1523, 1524, 1492), (1443, 1475, 1476, 1444), (1470, 1502, 1503, 1471), (1457, 1489, 1490, 1458), (1444, 1476, 1477, 1445), (1471, 1503, 1472, 1440), (1458, 1490, 1491, 1459), (1445, 1477, 1478, 1446), (1459, 1491, 1492, 1460), (1446, 1478, 1479, 1447), (1460, 1492, 1493, 1461), (1447, 1479, 1480, 1448), (1461, 1493, 1494, 1462), (1448, 1480, 1481, 1449), (1462, 1494, 1495, 1463), (1449, 1481, 1482, 1450), (1463, 1495, 1496, 1464), (1450, 1482, 1483, 1451), (1464, 1496, 1497, 1465), (1451, 1483, 1484, 1452), (1465, 1497, 1498, 1466), (1452, 1484, 1485, 1453), (1466, 1498, 1499, 1467), (1453, 1485, 1486, 1454), (1440, 1472, 1473, 1441), (1467, 1499, 1500, 1468), (1454, 1486, 1487, 1455), (1441, 1473, 1474, 1442), (1468, 1500, 1501, 1469), (1455, 1487, 1488, 1456), (1442, 1474, 1475, 1443), (1469, 1501, 1502, 1470), (1504, 1535, 1534, 1533, 1532, 1531, 1530, 1529, 1528, 1527, 1526, 1525, 1524, 1523, 1522, 1521, 1520, 1519, 1518, 1517, 1516, 1515, 1514, 1513, 1512, 1511, 1510, 1509, 1508, 1507, 1506, 1505), (1478, 1510, 1511, 1479), (1492, 1524, 1525, 1493), (1479, 1511, 1512, 1480), (1493, 1525, 1526, 1494), (1480, 1512, 1513, 1481), (1494, 1526, 1527, 1495), (1481, 1513, 1514, 1482), (1495, 1527, 1528, 1496), (1482, 1514, 1515, 1483), (1496, 1528, 1529, 1497), (1483, 1515, 1516, 1484), (1497, 1529, 1530, 1498), (1484, 1516, 1517, 1485), (1498, 1530, 1531, 1499), (1485, 1517, 1518, 1486), (1472, 1504, 1505, 1473), (1499, 1531, 1532, 1500), (1486, 1518, 1519, 1487), (1473, 1505, 1506, 1474), (1500, 1532, 1533, 1501), (1487, 1519, 1520, 1488), (1474, 1506, 1507, 1475), (1501, 1533, 1534, 1502), (1488, 1520, 1521, 1489), (1475, 1507, 1508, 1476), (1502, 1534, 1535, 1503), (1489, 1521, 1522, 1490), (1476, 1508, 1509, 1477), (1503, 1535, 1504, 1472), (1490, 1522, 1523, 1491), (1477, 1509, 1510, 1478), (1538, 1540, 1541, 1539, 1546, 1548, 1549, 1547, 1550, 1552, 1553, 1551, 1536), (1537, 1558, 1560, 1561, 1559, 1554, 1556, 1557, 1555, 1542, 1544, 1545, 1543), (1536, 1551, 1558, 1537), (1542, 1555, 1546, 1539), (1538, 1543, 1545, 1540), (1540, 1545, 1544, 1541), (1541, 1544, 1542, 1539), (1536, 1537, 1543, 1538), (1550, 1559, 1561, 1552), (1552, 1561, 1560, 1553), (1553, 1560, 1558, 1551), (1554, 1547, 1549, 1556), (1556, 1549, 1548, 1557), (1557, 1548, 1546, 1555), (1559, 1550, 1547, 1554), (1564, 1566, 1567, 1565, 1572, 1574, 1575, 1573, 1576, 1578, 1579, 1577, 1562), (1563, 1584, 1586, 1587, 1585, 1580, 1582, 1583, 1581, 1568, 1570, 1571, 1569), (1562, 1577, 1584, 1563), (1568, 1581, 1572, 1565), (1564, 1569, 1571, 1566), (1566, 1571, 1570, 1567), (1567, 1570, 1568, 1565), (1562, 1563, 1569, 1564), (1576, 1585, 1587, 1578), (1578, 1587, 1586, 1579), (1579, 1586, 1584, 1577), (1580, 1573, 1575, 1582), (1582, 1575, 1574, 1583), (1583, 1574, 1572, 1581), (1585, 1576, 1573, 1580), (1588, 1589, 1591, 1590), (1590, 1591, 1595, 1594), (1594, 1595, 1593, 1592), (1592, 1593, 1589, 1588), (1590, 1594, 1592, 1588), (1595, 1591, 1589, 1593), (1596, 1597, 1599, 1598), (1598, 1599, 1603, 1602), (1602, 1603, 1601, 1600), (1600, 1601, 1597, 1596), (1598, 1602, 1600, 1596), (1603, 1599, 1597, 1601), (1041, 1113, 1116, 1115, 1114, 1112, 1123, 1128, 1127, 1126, 1125, 1124, 1122, 1050, 1052, 1053, 1054, 1055, 1056, 1051, 1040, 1042, 1043, 1044), (1038, 1726, 1727, 1728, 1730, 1729, 1731, 1717, 1719, 1720, 1718, 1716, 1689, 1691, 1692, 1694, 1697, 1696, 1701, 1702, 1703, 1704, 1706, 1707, 1710, 1685, 1686, 1683, 1684, 1682, 1658, 1657, 1660, 1663, 1662, 1667, 1668, 1669, 1670, 1672, 1673, 1676, 1653, 1654, 1651, 1652, 1650, 1649, 1627, 1623, 1622, 1626, 1631, 1632, 1634, 1633, 1636, 1637, 1640, 1642, 1620, 1619, 1618, 1617, 1615, 1616, 1614, 1613, 1612, 1039)])
me_cube_006.polygons.foreach_set('material_index', [0, 0, 0, 0, 3, 0, 0, 0, 0, 0, 0, 0, 0, 0, 3, 0, 0, 0, 0, 3, 0, 0, 0, 0, 0, 0, 0, 0, 0, 0, 0, 3, 0, 0, 0, 0, 3, 0, 0, 0, 0, 0, 0, 0, 0, 0, 0, 0, 0, 3, 0, 0, 0, 0, 0, 0, 0, 0, 0, 0, 0, 0, 3, 0, 0, 0, 3, 0, 0, 0, 0, 0, 0, 0, 0, 0, 0, 0, 3, 0, 0, 0, 0, 3, 0, 0, 0, 0, 0, 0, 0, 0, 0, 0, 0, 0, 3, 0, 0, 0, 0, 3, 0, 0, 0, 0, 0, 0, 0, 0, 0, 0, 0, 3, 0, 0, 0, 0, 3, 0, 0, 0, 0, 0, 0, 0, 0, 0, 0, 0, 0, 3, 0, 0, 0, 0, 3, 0, 0, 0, 0, 0, 0, 0, 0, 0, 0, 0, 3, 0, 0, 0, 0, 0, 0, 0, 0, 0, 0, 0, 0, 3, 0, 0, 0, 3, 0, 0, 0, 0, 0, 0, 0, 0, 0, 0, 0, 0, 3, 0, 0, 0, 0, 3, 0, 0, 0, 0, 0, 0, 0, 0, 0, 0, 0, 3, 0, 0, 0, 0, 3, 0, 0, 0, 0, 0, 0, 0, 0, 0, 0, 0, 0, 3, 0, 0, 0, 0, 3, 0, 0, 0, 0, 0, 0, 0, 0, 0, 0, 0, 3, 0, 0, 0, 0, 3, 0, 0, 0, 0, 0, 0, 0, 0, 0, 0, 0, 3, 0, 0, 0, 0, 3, 0, 0, 0, 0, 0, 0, 0, 0, 0, 0, 0, 0, 3, 0, 0, 0, 0, 0, 0, 0, 0, 0, 0, 0, 0, 3, 0, 0, 0, 3, 0, 0, 0, 0, 0, 0, 0, 0, 0, 6, 0, 0, 0, 0, 0, 0, 0, 0, 0, 6, 0, 0, 0, 0, 6, 0, 0, 0, 0, 0, 0, 0, 0, 0, 0, 0, 6, 0, 0, 0, 0, 6, 0, 0, 0, 0, 0, 0, 0, 0, 0, 0, 0, 0, 6, 0, 0, 0, 0, 0, 0, 0, 0, 0, 0, 0, 0, 6, 0, 0, 0, 6, 0, 0, 0, 0, 0, 0, 0, 0, 0, 0, 0, 6, 0, 0, 0, 0, 6, 0, 0, 0, 0, 0, 0, 0, 0, 0, 0, 0, 0, 6, 0, 0, 0, 0, 6, 0, 0, 0, 0, 0, 0, 0, 0, 0, 0, 0, 6, 0, 0, 0, 0, 6, 0, 0, 0, 0, 0, 0, 0, 0, 0, 0, 0, 0, 6, 0, 0, 0, 0, 6, 0, 0, 0, 0, 0, 0, 0, 0, 0, 0, 0, 6, 0, 0, 0, 0, 0, 0, 0, 0, 0, 0, 0, 0, 6, 0, 0, 0, 6, 0, 0, 0, 0, 0, 0, 0, 0, 0, 0, 0, 0, 6, 0, 0, 0, 0, 6, 0, 0, 0, 0, 0, 0, 0, 0, 0, 0, 0, 6, 0, 0, 0, 0, 6, 0, 0, 0, 0, 0, 0, 0, 0, 0, 0, 0, 0, 6, 0, 0, 0, 0, 6, 0, 0, 0, 0, 0, 0, 0, 0, 0, 0, 0, 6, 0, 0, 0, 0, 6, 0, 0, 0, 0, 0, 0, 0, 0, 0, 0, 0, 6, 0, 0, 0, 0, 6, 0, 0, 0, 0, 0, 0, 0, 0, 0, 0, 0, 0, 6, 0, 0, 0, 0, 0, 0, 0, 0, 0, 0, 0, 0, 6, 0, 0, 0, 6, 0, 0, 0, 0, 0, 0, 0, 0, 0, 5, 0, 0, 0, 0, 0, 0, 0, 0, 0, 5, 0, 0, 0, 0, 5, 0, 0, 0, 0, 0, 0, 0, 0, 0, 0, 0, 5, 0, 0, 0, 0, 5, 0, 0, 0, 0, 0, 0, 0, 0, 0, 0, 0, 0, 5, 0, 0, 0, 0, 0, 0, 0, 0, 0, 0, 0, 0, 5, 0, 0, 0, 5, 0, 0, 0, 0, 0, 0, 0, 0, 0, 0, 0, 5, 0, 0, 0, 0, 5, 0, 0, 0, 0, 0, 0, 0, 0, 0, 0, 0, 0, 5, 0, 0, 0, 0, 5, 0, 0, 0, 0, 0, 0, 0, 0, 0, 0, 0, 5, 0, 0, 0, 0, 5, 0, 0, 0, 0, 0, 0, 0, 0, 0, 0, 0, 0, 5, 0, 0, 0, 0, 5, 0, 0, 0, 0, 0, 0, 0, 0, 0, 0, 0, 5, 0, 0, 0, 0, 0, 0, 0, 0, 0, 0, 0, 0, 5, 0, 0, 0, 5, 0, 0, 0, 0, 0, 0, 0, 0, 0, 0, 0, 0, 5, 0, 0, 0, 0, 5, 0, 0, 0, 0, 0, 0, 0, 0, 0, 0, 0, 5, 0, 0, 0, 0, 5, 0, 0, 0, 0, 0, 0, 0, 0, 0, 0, 0, 0, 5, 0, 0, 0, 0, 5, 0, 0, 0, 0, 0, 0, 0, 0, 0, 0, 0, 5, 0, 0, 0, 0, 5, 0, 0, 0, 0, 0, 0, 0, 0, 0, 0, 0, 5, 0, 0, 0, 0, 5, 0, 0, 0, 0, 0, 0, 0, 0, 0, 0, 0, 0, 5, 0, 0, 0, 0, 0, 0, 0, 0, 0, 0, 0, 0, 5, 0, 0, 0, 5, 0, 0, 0, 0, 0, 0, 0, 0, 0, 4, 0, 0, 0, 0, 0, 0, 0, 0, 0, 4, 0, 0, 0, 0, 4, 0, 0, 0, 0, 0, 0, 0, 0, 0, 0, 0, 4, 0, 0, 0, 0, 4, 0, 0, 0, 0, 0, 0, 0, 0, 0, 0, 0, 0, 4, 0, 0, 0, 0, 0, 0, 0, 0, 0, 0, 0, 0, 4, 0, 0, 0, 4, 0, 0, 0, 0, 0, 0, 0, 0, 0, 0, 0, 4, 0, 0, 0, 0, 4, 0, 0, 0, 0, 0, 0, 0, 0, 0, 0, 0, 0, 4, 0, 0, 0, 0, 4, 0, 0, 0, 0, 0, 0, 0, 0, 0, 0, 0, 4, 0, 0, 0, 0, 4, 0, 0, 0, 0, 0, 0, 0, 0, 0, 0, 0, 0, 4, 0, 0, 0, 0, 4, 0, 0, 0, 0, 0, 0, 0, 0, 0, 0, 0, 4, 0, 0, 0, 0, 0, 0, 0, 0, 0, 0, 0, 0, 4, 0, 0, 0, 4, 0, 0, 0, 0, 0, 0, 0, 0, 0, 0, 0, 0, 4, 0, 0, 0, 0, 4, 0, 0, 0, 0, 0, 0, 0, 0, 0, 0, 0, 4, 0, 0, 0, 0, 4, 0, 0, 0, 0, 0, 0, 0, 0, 0, 0, 0, 0, 4, 0, 0, 0, 0, 4, 0, 0, 0, 0, 0, 0, 0, 0, 0, 0, 0, 4, 0, 0, 0, 0, 4, 0, 0, 0, 0, 0, 0, 0, 0, 0, 0, 0, 4, 0, 0, 0, 0, 4, 0, 0, 0, 0, 0, 0, 0, 0, 0, 0, 0, 0, 4, 0, 0, 0, 0, 0, 0, 0, 0, 0, 0, 0, 0, 4, 0, 0, 0, 4, 0, 0, 0, 0, 0, 0, 0, 0, 0, 0, 0, 0, 0, 0, 0, 2, 2, 2, 2, 2, 2, 2, 2, 2, 2, 2, 2, 2, 2, 2, 2, 2, 2, 2, 2, 2, 2, 2, 2, 2, 2, 2, 2, 2, 2, 2, 2, 2, 2, 2, 2, 2, 2, 2, 2, 2, 2, 2, 2, 2, 2, 2, 2, 2, 2, 2, 2, 2, 2, 2, 2, 2, 2, 2, 2, 2, 2, 2, 2, 2, 2, 2, 2, 2, 2, 2, 2, 2, 2, 2, 2, 2, 2, 2, 2, 2, 2, 2, 2, 2, 2, 2, 2, 2, 2, 2, 2, 2, 2, 2, 2, 2, 2, 2, 2, 2, 2, 2, 2, 2, 2, 2, 2, 2, 2, 2, 2, 2, 2, 2, 2, 2, 2, 2, 2, 2, 0, 0, 0, 0, 0, 0, 0, 0, 0, 0, 0, 0, 0, 0, 0, 0, 0, 0, 0, 0, 0, 0, 0, 0, 0, 0, 0, 0, 0, 0, 0, 0, 0, 0, 0, 0, 0, 0, 0, 0, 0, 0, 0, 0, 0, 0, 0, 0, 0, 0, 0, 0, 0, 0, 0, 0, 0, 0, 0, 0, 0, 0, 0, 0, 0, 0, 0, 0, 0, 0, 0, 0, 0, 0, 0, 0, 0, 0, 0, 0, 0, 0, 0, 0, 0, 0, 0, 0, 0, 0, 0, 0, 0, 0, 0, 0, 0, 0, 0, 0, 0, 0, 0, 0, 0, 0, 0, 0, 0, 0, 0, 0, 0, 0, 0, 0, 0, 0, 0, 0, 0, 0, 0, 0, 0, 0, 0, 0, 0, 0, 0, 0, 0, 0, 0, 0, 0, 0, 0, 0, 0, 0, 0, 0, 0, 0, 0, 0, 0, 0, 0, 0, 0, 0, 0, 0, 0, 0, 0, 0, 0, 0, 0, 0, 0, 0, 0, 0, 0, 0, 0, 0, 0, 0, 0, 0, 0, 0, 0, 0, 0, 0, 0, 0, 0, 0, 0, 0, 0, 0, 0, 0, 0, 0, 0, 0, 0, 0, 0, 0, 0, 0, 0, 0, 0, 0, 0, 0, 0, 0, 0, 0, 0, 0, 0, 0, 0, 0, 0, 0, 0, 0, 0, 0, 0, 0, 0, 0, 0, 0, 0, 0, 0, 0, 0, 0, 0, 0, 0, 0, 0, 0, 0, 0, 0, 0, 0, 0, 0, 0, 0, 0, 0, 0, 0, 0, 0, 0, 0, 0, 0, 0, 0, 0, 0, 0, 0, 0, 0, 0, 0, 0, 0, 0, 0, 0, 0, 0, 0, 0, 0, 0, 0, 0, 0, 0, 0, 0, 0, 0, 0, 0, 0, 0, 0, 0, 0, 0, 0, 0, 0, 0, 0, 0, 0, 0, 0, 0, 0, 0, 0, 0, 0, 0, 0, 0, 0, 0, 0, 0, 0, 0, 2, 2, 2, 2, 2, 2, 2, 2, 2, 2, 2, 2, 2, 2, 2, 2, 2, 2, 2, 2, 2, 2, 2, 2, 2, 2, 2, 2, 2, 2, 0, 0, 0, 0, 0, 0, 0, 0, 0, 0, 0, 0, 1, 0])
me_cube_006.materials.append(mat_material_001)
me_cube_006.materials.append(mat_screan_001)
me_cube_006.materials.append(mat_frame_001)
me_cube_006.materials.append(mat_button1_001)
me_cube_006.materials.append(mat_button2_001)
me_cube_006.materials.append(mat_button3_001)
me_cube_006.materials.append(mat_button4_001)
me_cube_006.use_remesh_preserve_volume = False
me_cube_006.use_remesh_preserve_attributes = False
me_cube_006.use_mirror_vertex_groups = False
me_cube_006.update()

# ---- objects
ob_buttun_4 = bpy.data.objects.new('Buttun 4', me_cube_004)
ob_buttun_3 = bpy.data.objects.new('Buttun 3', me_cube_003)
ob_buttun_2 = bpy.data.objects.new('Buttun 2', me_cube_002)
ob_buttun_1 = bpy.data.objects.new('Buttun 1', me_cube_001)
ob_computer = bpy.data.objects.new('Computer', me_cube_006)

# ---- transforms, parenting, visibility, modifiers, constraints
ob_buttun_4.location = (0.3129, -0.1348, 0.7334)
ob_buttun_4.lock_rotations_4d = False
ob_buttun_4.empty_display_type = 'ARROWS'
ob_buttun_4.lineart.crease_threshold = 0.0
ob_buttun_3.location = (0.1029, -0.1348, 0.7334)
ob_buttun_3.lock_rotations_4d = False
ob_buttun_3.empty_display_type = 'ARROWS'
ob_buttun_3.lineart.crease_threshold = 0.0
ob_buttun_2.location = (-0.1169, -0.1348, 0.7334)
ob_buttun_2.lock_rotations_4d = False
ob_buttun_2.empty_display_type = 'ARROWS'
ob_buttun_2.lineart.crease_threshold = 0.0
ob_buttun_1.location = (-0.3339, -0.1348, 0.7334)
ob_buttun_1.lock_rotations_4d = False
ob_buttun_1.empty_display_type = 'ARROWS'
ob_buttun_1.lineart.crease_threshold = 0.0
ob_computer.location = (2.412e-05, -0.02535, 0.4669)
ob_computer.rotation_euler = (0.0, -0.0, -6.283)
ob_computer.lock_rotations_4d = False
ob_computer.empty_display_type = 'ARROWS'
ob_computer.lineart.crease_threshold = 0.0

# ---- collection membership
col_collection_1.objects.link(ob_buttun_4)
col_collection_1.objects.link(ob_buttun_3)
col_collection_1.objects.link(ob_buttun_2)
col_collection_1.objects.link(ob_buttun_1)
col_collection_1.objects.link(ob_computer)

# ---- scene / render settings (as saved in the file)
scene.frame_start = 1; scene.frame_end = 250; scene.frame_set(1)
scene.render.engine = 'CYCLES'
scene.render.resolution_percentage = 50
scene.render.dither_intensity = 0.0
scene.cycles.use_denoising = False
scene.cycles.samples = 128
scene.cycles.sampling_pattern = 'TABULATED_SOBOL'
scene.cycles.use_adaptive_sampling = False
scene.cycles.use_light_tree = False
scene.cycles.blur_glossy = 0.0
scene.cycles.sample_clamp_indirect = 0.0
scene.view_settings.view_transform = 'Standard'
bpy.context.view_layer.update()

# ---- added for rendering (the .blend has no active camera and no usable light): camera, sun
cam_auto = bpy.data.cameras.new('AutoCamera')
cam_auto.lens = 50.0
cam_auto.sensor_width = 36.0
cam_auto.clip_end = 1000.0
ob_auto_camera = bpy.data.objects.new('AutoCamera', cam_auto)
scene.collection.objects.link(ob_auto_camera)
ob_auto_camera.location = (1.51337, -1.88063, 1.86827)
ob_auto_camera.rotation_euler = (1.09748, -7.21219e-08, 0.694738)
scene.camera = ob_auto_camera
light_auto_sun = bpy.data.lights.new('AutoSun', 'SUN')
light_auto_sun.energy = 3.0
light_auto_sun.angle = 0.0523599
ob_auto_sun = bpy.data.objects.new('AutoSun', light_auto_sun)
scene.collection.objects.link(ob_auto_sun)
ob_auto_sun.rotation_euler = (0.872665, 0.174533, 0.523599)
bpy.context.view_layer.update()
